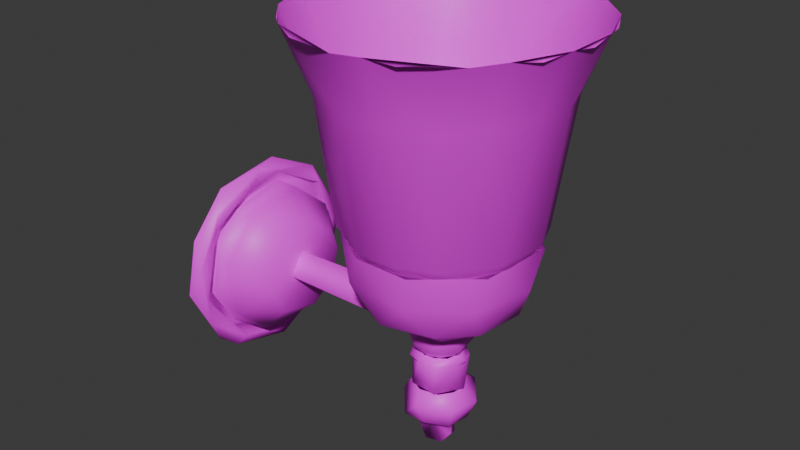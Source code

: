 # Source: low_small_lamp.blend  (saved by Blender 4.2.66; exported with 4.5.12 LTS)
import bpy
from mathutils import Matrix  # noqa: F401  (used for matrix-valued properties, if any)

bpy.ops.wm.read_factory_settings(use_empty=True)
scene = bpy.context.scene
scene.name = 'Scene'

# ---- collections
col_collection = bpy.data.collections.new('Collection'); scene.collection.children.link(col_collection)

# ---- images (referenced by path relative to the original .blend; pixels are not part of the script)
import os
ASSET_DIR = os.environ.get("B2B_ASSET_DIR", "")  # directory of the original .blend (textures are referenced by path, not embedded)
HERE = os.path.dirname(os.path.abspath(__file__))  # packed textures are extracted next to this script under _unpacked/

def load_image(name, relpath, width, height, colorspace="sRGB"):
    """Load a texture the original file referenced (path relative to the .blend, or extracted next to this script)."""
    p = next((c for c in (os.path.join(HERE, relpath), os.path.join(ASSET_DIR, relpath)) if relpath and os.path.exists(c)), "")
    if p:
        img = bpy.data.images.load(p, check_existing=True)
        img.name = name
    else:  # same state as the original file: an image datablock whose file is absent (Cycles renders it pink)
        img = bpy.data.images.new(name, width, height)
        img.source = "FILE"
        img.filepath = "//" + (relpath or name)
    img.colorspace_settings.name = colorspace
    return img
img_small_base_color_baked_png = load_image('Small_Base_Color_Baked.png', 'Small_Base_Color_Baked.png', 1024, 1024, 'sRGB')

# ---- materials (node trees are filled in below, after node groups)
mat_lamp = bpy.data.materials.new('lamp')
mat_lamp.roughness = 0.5

# ---- material node trees
mat_lamp.use_nodes = True; mat_lamp.node_tree.nodes.clear()
_N = mat_lamp.node_tree.nodes; _L = mat_lamp.node_tree.links
n0 = _N.new('ShaderNodeBsdfPrincipled'); n0.name = 'Principled BSDF'; n0.location = (10, 300)
n0.inputs[27].default_value = (0.0, 0.0, 0.0, 1.0)
n0.inputs[28].default_value = 1.0
n1 = _N.new('ShaderNodeOutputMaterial'); n1.name = 'Material Output'; n1.location = (300, 300)
n2 = _N.new('ShaderNodeTexImage'); n2.name = 'Image Texture'; n2.location = (-305, 294)
n2.image = img_small_base_color_baked_png
_L.new(n0.outputs[0], n1.inputs[0])
_L.new(n2.outputs[0], n0.inputs[0])
n1.is_active_output = True

# ---- world
world_world = bpy.data.worlds.new('World'); scene.world = world_world
world_world.use_nodes = True; world_world.node_tree.nodes.clear()
_N = world_world.node_tree.nodes; _L = world_world.node_tree.links
n0 = _N.new('ShaderNodeOutputWorld'); n0.name = 'World Output'; n0.location = (300, 300)
n1 = _N.new('ShaderNodeBackground'); n1.name = 'Background'; n1.location = (10, 300)
n1.inputs[0].default_value = (0.05088, 0.05088, 0.05088, 1.0)
_L.new(n1.outputs[0], n0.inputs[0])
n0.is_active_output = True
world_world.color = (0.05088, 0.05088, 0.05088)
world_world.sun_shadow_jitter_overblur = 0.0

# ---- meshes
me_cylinder_008 = bpy.data.meshes.new('Cylinder.008')
me_cylinder_008.from_pydata([(0.3321, 0.2519, 0.02843), (0.3305, -0.1701, -0.196), (0.3351, -0.2439, -0.06562), (0.04969, 0.3702, -0.1979), (0.0491, 0.1946, -0.3641), (0.04888, -0.2866, -0.301), (0.04958, -0.414, -0.08145), (0.04876, -0.367, 0.1962), (0.04916, -0.2191, 0.3523), (0.04988, 0.08786, 0.4169), (0.04964, 0.3955, 0.1586), (0.05929, 0.4732, 3.256e-07), (0.04744, 0.3411, -0.339), (0.04732, -0.4828, 0.01189), (0.04692, -0.2671, 0.3997), (0.04755, 0.3612, 0.3109), (-1.634e-05, 0.5321, -0.09283), (-1.618e-05, 0.3909, -0.3728), (4.115e-05, 0.05374, -0.5456), (-2.538e-05, -0.3576, -0.4127), (-7.623e-05, -0.5413, -0.05332), (-9.539e-06, -0.4769, 0.2448), (-2.576e-05, -0.2702, 0.4745), (3.268e-05, 0.1057, 0.5314), (-0.0001061, 0.458, 0.306), (0.3322, 0.2168, -0.1355), (0.3334, 0.06142, -0.2471), (0.3207, -2.468e-08, 5.96e-08), (0.3337, -0.2158, 0.128), (0.3213, 0.2208, 0.1434), (0.3323, -0.1061, 0.2298), (0.3347, 0.09433, 0.2366), (0.07841, 0.3682, -0.322), (0.04758, 0.07812, -0.4598), (0.06175, -0.08671, -0.4673), (0.07911, -0.228, -0.4237), (0.04888, -0.3396, -0.3229), (0.07803, -0.4794, -0.08826), (0.07769, -0.3904, 0.2921), (0.07896, -0.1083, 0.4678), (0.05907, 0.09646, 0.4628), (0.07886, 0.3799, 0.3039), (0.07874, 0.411, -0.3496), (0.07948, 0.05271, -0.5352), (0.07628, -0.2979, -0.4462), (0.08103, -0.4819, -0.2292), (0.07857, -0.5253, 0.09507), (0.0798, -0.3728, 0.383), (0.07556, -0.05314, 0.5396), (0.07913, 0.3351, 0.4241), (0.08102, 0.5368, 0.06884), (0.1522, 0.3955, -0.08259), (0.1479, 0.2834, -0.2891), (0.1531, 0.1161, -0.3828), (0.1433, -0.1427, -0.389), (0.1559, -0.3633, -0.1769), (0.1511, -0.3927, 0.1123), (0.1583, -0.1728, 0.3716), (0.1486, 0.1317, 0.3855), (0.1458, 0.362, 0.1935), (0.04942, -0.04116, -0.4179), (1.405, 0.7262, 1.605), (1.669, 0.6129, 1.608), (1.873, 0.41, 1.608), (1.983, 0.1444, 1.608), (1.983, -0.1431, 1.608), (1.874, -0.4089, 1.608), (1.672, -0.6157, 1.605), (1.405, -0.7227, 1.608), (1.116, -0.7262, 1.605), (0.8515, -0.6133, 1.608), (0.648, -0.41, 1.608), (0.5377, -0.1444, 1.608), (0.5376, 0.143, 1.608), (0.6447, 0.4114, 1.605), (0.8504, 0.6124, 1.608), (1.116, 0.7262, 1.605), (1.248, 0.7279, 1.593), (1.779, 0.5183, 1.589), (1.938, 0.2805, 1.589), (1.993, -8.805e-09, 1.589), (1.938, -0.2805, 1.589), (1.541, -0.6772, 1.589), (0.9799, -0.6772, 1.589), (0.7421, -0.5183, 1.589), (0.5832, -0.2805, 1.589), (0.5274, 2.278e-08, 1.589), (0.7421, 0.5183, 1.589), (0.9835, 0.6705, 1.596), (1.536, 0.6794, 1.589), (1.766, -0.5243, 1.593), (1.247, -0.728, 1.593), (0.5928, 0.2905, 1.593), (1.354, 0.4915, 0.582), (1.682, 0.2728, 0.588), (1.754, 0.09072, 0.5879), (1.729, -0.1942, 0.5949), (0.8894, -0.3433, 0.5806), (0.766, -0.0962, 0.5913), (0.7916, 0.1941, 0.5947), (1.156, 0.4908, 0.5878), (1.337, 0.4378, 0.5166), (1.542, 0.4173, 0.5914), (1.499, 0.375, 0.5166), (1.624, 0.2551, 0.5166), (1.697, 0.08691, 0.5169), (1.694, -0.09637, 0.5166), (1.624, -0.2551, 0.5166), (1.545, -0.4132, 0.5879), (1.507, -0.3692, 0.5163), (1.366, -0.4908, 0.5879), (1.357, -0.4339, 0.5166), (1.163, -0.4923, 0.5852), (1.174, -0.437, 0.5169), (1.005, -0.364, 0.5166), (0.8912, -0.2467, 0.5163), (0.8265, -0.09637, 0.5166), (0.8227, 0.07702, 0.5166), (0.8854, 0.2387, 0.5166), (0.9758, 0.4134, 0.5877), (1.013, 0.3705, 0.5169), (1.174, 0.4355, 0.5163), (1.261, 0.594, 1.238), (1.591, 0.4973, 1.257), (1.767, 0.3127, 1.261), (1.848, 0.09375, 1.262), (1.846, -0.1433, 1.289), (1.752, -0.3458, 1.277), (1.582, -0.5074, 1.277), (1.363, -0.5919, 1.277), (1.129, -0.5862, 1.277), (0.9148, -0.4913, 1.277), (0.753, -0.3217, 1.277), (0.6734, -0.106, 1.261), (0.6748, 0.1431, 1.289), (0.7702, 0.3405, 1.262), (0.9509, 0.5081, 1.261), (1.369, 0.4808, 0.53), (1.721, 0.1766, 0.53), (1.688, -0.2284, 0.5301), (1.413, -0.4618, 0.53), (1.122, -0.4577, 0.53), (0.8769, -0.2991, 0.53), (0.7796, 0.1089, 0.53), (1.002, 0.4059, 0.53), (0.7964, 0.04219, 0.3593), (1.649, -0.2635, 0.3588), (0.8668, 0.2555, 0.3586), (1.394, -0.4554, 0.3579), (1.299, 0.4723, 0.3574), (1.038, 0.4092, 0.3593), (1.588, 0.3362, 0.3586), (1.035, -0.415, 0.3547), (1.734, 0.04899, 0.3604), (0.829, -0.1843, 0.3585), (0.8614, 0.1179, 0.1992), (1.627, -0.1833, 0.1911), (1.48, -0.3478, 0.1973), (0.9897, 0.3037, 0.1927), (1.218, -0.41, 0.1922), (1.525, 0.3204, 0.1958), (1.22, 0.4094, 0.1906), (0.9725, -0.2922, 0.1949), (1.664, 0.07359, 0.1951), (0.8689, -0.1169, 0.1968), (0.9633, 0.08067, 0.1143), (1.452, -0.2457, 0.1174), (1.437, 0.2306, 0.1119), (1.201, 0.2981, 0.1167), (1.092, -0.2619, 0.1152), (1.56, 0.02567, 0.1159), (1.242, 0.094, 0.1594), (1.331, 0.1481, 0.09331), (1.242, 0.094, -0.1241), (1.313, 0.07912, 0.1589), (1.287, 0.1734, -0.02797), (1.313, 0.07912, -0.1235), (1.398, 0.09021, -0.05087), (1.351, -3.497e-09, 0.1519), (1.421, 0.03565, 0.08844), (1.349, 0.0367, -0.1259), (1.414, -0.05172, -0.06353), (1.353, -0.01842, -0.1227), (1.398, -0.09021, 0.0862), (1.313, -0.07912, 0.1589), (1.313, -0.07912, -0.1235), (1.252, -0.1638, 0.09331), (1.337, -0.1572, -0.02303), (1.26, -0.09591, 0.1612), (1.224, -0.1614, -0.04809), (1.26, -0.09591, -0.1259), (1.207, -0.07912, 0.1589), (1.207, -0.07912, -0.1235), (1.127, -0.09641, 0.08603), (1.115, -0.07124, -0.06334), (1.168, -0.01842, 0.1581), (1.168, -0.01842, -0.1227), (1.082, 0.03546, 0.05351), (1.181, 0.05281, 0.1589), (1.181, 0.05281, -0.1235), (1.168, 0.1361, 0.0862), (1.154, 0.1262, -0.0588), (1.312, 0.1396, -0.1394), (1.383, 0.08075, -0.1479), (1.396, -0.05826, -0.1494), (1.329, -0.1357, -0.141), (1.117, -0.04564, -0.1424), (1.146, 0.09806, -0.1411), (1.281, 0.1051, -0.119), (1.23, 0.1563, -0.1315), (1.35, 0.05957, -0.1187), (1.422, -0.01192, -0.1285), (1.366, 8.063e-10, -0.1176), (1.35, -0.05957, -0.1187), (1.301, -0.0974, -0.1176), (1.24, -0.1051, -0.119), (1.241, -0.1488, -0.1397), (1.171, -0.132, -0.1315), (1.171, -0.05957, -0.1187), (1.155, 3.28e-09, -0.1176), (1.171, 0.05955, -0.119), (1.22, 0.0974, -0.1176), (1.331, -0.1359, -0.2995), (1.179, 0.1218, -0.3003), (1.331, 0.1355, -0.2993), (1.18, -0.1226, -0.3004), (1.11, -1.021e-07, -0.3002), (1.283, 0.1129, -0.3029), (1.34, 0.07994, -0.3031), (1.41, 0.003298, -0.3019), (1.373, 0.02245, -0.3029), (1.356, -0.06394, -0.303), (1.304, -0.1044, -0.3031), (1.238, -0.1129, -0.303), (1.165, -0.06394, -0.3029), (1.147, 7.956e-09, -0.3031), (1.165, 0.06394, -0.303), (1.217, 0.1044, -0.3031), (1.186, 0.1109, -0.3136), (1.135, 0.05175, -0.3083), (1.13, -0.02603, -0.3136), (1.152, -0.0957, -0.2984), (1.234, -0.1319, -0.3123), (1.335, -0.1109, -0.3136), (1.385, -0.05175, -0.3083), (1.392, 0.02634, -0.3123), (1.335, 0.1109, -0.3136), (1.26, 0.1352, -0.3083), (1.231, 0.065, -0.514), (1.344, 0.1491, -0.4852), (1.415, 0.03127, -0.4892), (1.401, -0.09978, -0.4836), (1.107, -0.009844, -0.4924), (1.465, 0.03912, -0.3786), (1.164, -0.162, -0.4734), (1.267, -0.2022, -0.3581), (1.217, 0.1902, -0.4473), (1.343, 0.1886, -0.3639), (1.129, 0.1214, -0.4758), (1.146, 0.1607, -0.36), (1.302, -0.183, -0.4572), (1.426, -0.1142, -0.3666), (1.067, 0.0479, -0.3641), (1.063, -0.04429, -0.4206), (1.32, 0.05161, -0.5199), (1.324, -0.03964, -0.5163), (1.188, -0.01887, -0.516), (1.233, -0.07353, -0.6474), (1.256, 0.1057, -0.6028), (1.191, -0.07237, -0.5732), (1.359, -0.03473, -0.5909), (1.32, -0.05677, -0.6446), (1.156, 0.02816, -0.5992), (1.276, -0.08002, -0.5155), (1.318, 0.05694, -0.645), (1.184, 0.02841, -0.6438), (1.185, 0.06595, -0.0918), (0.2943, 0.01731, -0.107), (1.185, -0.1083, -0.003887), (0.2943, -0.1007, -0.009916), (0.2943, -0.01045, 0.1061), (1.185, 0.03784, 0.1015), (0.2943, 0.09886, 0.01494)], [], [(25, 27, 26), (54, 1, 55), (51, 25, 52), (58, 31, 59), (59, 29, 0), (0, 31, 27), (53, 26, 54), (28, 56, 2), (4, 52, 53), (4, 53, 60), (51, 0, 25), (8, 57, 9), (9, 57, 58), (10, 59, 51), (3, 51, 52), (29, 31, 0), (8, 14, 7), (48, 23, 22), (35, 43, 34), (34, 43, 32), (47, 22, 21), (41, 50, 49), (46, 21, 20), (41, 49, 40), (19, 45, 20), (23, 48, 49), (16, 50, 42), (23, 49, 24), (11, 41, 15), (13, 38, 37), (14, 39, 38), (40, 39, 14), (35, 45, 44), (37, 45, 35), (39, 47, 38), (39, 48, 47), (24, 49, 50), (27, 28, 2), (27, 30, 28), (27, 25, 0), (27, 1, 26), (27, 2, 1), (27, 31, 30), (10, 51, 3), (60, 33, 4), (4, 33, 12), (4, 12, 3), (7, 13, 6), (10, 15, 9), (60, 34, 33), (127, 96, 126), (104, 94, 105), (89, 77, 61), (101, 93, 103), (116, 97, 98), (105, 94, 95), (131, 97, 112), (117, 98, 99), (135, 99, 134), (100, 122, 93), (100, 120, 119), (104, 102, 94), (103, 93, 102), (108, 107, 96), (147, 155, 145), (148, 157, 146), (150, 158, 147), (151, 160, 149), (149, 161, 150), (152, 162, 159), (154, 164, 162), (146, 156, 153), (149, 160, 161), (170, 163, 156), (169, 167, 166), (169, 162, 164), (166, 157, 159), (166, 159, 169), (165, 158, 168), (168, 167, 165), (165, 167, 169), (166, 167, 170), (144, 150, 147), (143, 147, 145), (142, 154, 152), (143, 145, 154), (153, 139, 146), (138, 153, 151), (137, 151, 149), (165, 164, 155), (172, 171, 174), (173, 175, 176), (175, 172, 177), (177, 179, 181), (176, 177, 180), (179, 178, 183), (181, 183, 187), (183, 186, 187), (183, 184, 186), (187, 186, 189), (185, 181, 187), (186, 188, 191), (190, 189, 192), (192, 194, 196), (193, 191, 195), (197, 200, 201), (197, 198, 200), (216, 215, 217), (205, 213, 214), (211, 213, 205), (217, 218, 206), (211, 212, 213), (204, 203, 211), (205, 204, 211), (226, 206, 207), (222, 204, 205), (225, 216, 206), (202, 210, 211), (211, 203, 202), (209, 208, 202), (224, 202, 203), (236, 223, 237), (232, 222, 233), (231, 222, 232), (235, 226, 236), (234, 225, 226), (233, 225, 234), (233, 222, 225), (248, 264, 268), (251, 260, 254), (267, 269, 272), (257, 253, 249), (258, 256, 249), (252, 258, 248), (264, 248, 249), (239, 262, 240), (243, 255, 261), (242, 255, 243), (254, 255, 241), (241, 255, 242), (258, 262, 259), (266, 254, 252), (258, 252, 263), (251, 273, 265), (254, 263, 252), (274, 267, 275), (248, 272, 266), (268, 264, 274), (275, 267, 272), (273, 267, 271), (273, 271, 270), (271, 267, 274), (274, 270, 271), (266, 272, 269), (270, 274, 264), (266, 269, 273), (276, 277, 282), (278, 279, 277), (279, 278, 280), (281, 282, 280), (51, 59, 0), (55, 1, 2), (56, 55, 2), (57, 8, 7, 56), (57, 30, 31), (58, 57, 31), (59, 31, 29), (54, 26, 1), (7, 6, 56), (4, 3, 52), (13, 36, 5, 6), (60, 53, 54), (44, 45, 19), (5, 60, 54), (55, 6, 5, 54), (59, 10, 9, 58), (25, 26, 53, 52), (6, 55, 56), (50, 11, 32, 42), (35, 44, 43), (32, 43, 42), (41, 11, 50), (21, 46, 47), (42, 43, 18, 17), (20, 45, 46), (16, 24, 50), (40, 49, 48), (39, 40, 48), (18, 43, 44, 19), (17, 16, 42), (60, 5, 36, 34), (22, 47, 48), (34, 32, 33), (13, 14, 38), (12, 33, 32), (37, 35, 36), (34, 36, 35), (15, 41, 40), (36, 13, 37), (37, 46, 45), (37, 38, 46), (38, 47, 46), (11, 12, 32), (10, 11, 15), (7, 14, 13), (11, 10, 3), (3, 12, 11), (9, 15, 40), (121, 100, 93, 101), (9, 40, 14), (8, 9, 14), (133, 98, 97, 132), (112, 130, 131), (97, 131, 132), (112, 97, 114, 113), (123, 62, 63), (90, 67, 82, 68), (88, 76, 77), (80, 65, 64), (81, 66, 65), (91, 69, 83, 70), (93, 122, 123, 102), (84, 71, 70), (85, 72, 71), (92, 74, 87, 75), (124, 123, 63), (128, 108, 96, 127), (86, 73, 72), (135, 136, 119), (95, 94, 124, 125), (136, 100, 119), (62, 123, 122, 89), (79, 64, 63), (78, 63, 62), (102, 104, 103), (134, 133, 73), (96, 95, 125, 126), (133, 132, 72), (132, 131, 71), (135, 92, 75), (131, 130, 70), (134, 73, 92), (130, 129, 91), (133, 72, 73), (129, 128, 68), (133, 134, 99, 98), (132, 71, 72), (128, 127, 90), (131, 70, 71), (127, 126, 66), (130, 91, 70), (126, 125, 65), (129, 68, 91), (128, 90, 68), (124, 63, 64), (127, 66, 90), (126, 65, 66), (125, 64, 65), (136, 75, 88), (77, 89, 122), (129, 110, 108, 128), (136, 122, 100), (135, 119, 99), (122, 136, 88, 77), (130, 112, 110, 129), (94, 102, 123, 124), (109, 108, 110, 111), (118, 99, 119, 120), (135, 134, 92), (111, 110, 112, 113), (121, 120, 100), (95, 96, 106, 105), (136, 135, 75), (97, 116, 115), (98, 117, 116), (99, 118, 117), (164, 154, 145, 155), (125, 124, 64), (107, 106, 96), (109, 107, 108), (115, 114, 97), (160, 151, 153, 163), (147, 158, 155), (148, 159, 157), (150, 161, 158), (148, 152, 159), (161, 160, 167, 168), (152, 154, 162), (153, 156, 163), (156, 166, 170), (170, 167, 160, 163), (165, 169, 164), (146, 157, 156), (166, 156, 157), (159, 162, 169), (168, 158, 161), (155, 158, 165), (149, 150, 144, 137), (141, 152, 148, 140), (142, 143, 154), (143, 144, 147), (141, 142, 152), (140, 148, 146, 139), (174, 178, 179, 172), (138, 139, 153), (137, 138, 151), (201, 175, 173), (171, 172, 200), (177, 172, 179), (176, 175, 177), (181, 182, 180, 177), (181, 179, 183), (187, 189, 190, 185), (28, 30, 57, 56), (183, 178, 184), (185, 182, 181), (186, 184, 188), (193, 194, 189, 186), (194, 201, 199, 196), (192, 189, 194), (193, 186, 191), (194, 193, 197), (197, 193, 195), (221, 209, 207, 220), (201, 194, 197), (197, 195, 198), (200, 198, 171), (201, 200, 175), (173, 199, 201), (172, 175, 200), (219, 220, 207, 206), (214, 215, 216, 205), (206, 218, 219), (222, 205, 216, 225), (203, 204, 229, 224), (217, 215, 218), (206, 216, 217), (202, 207, 209), (221, 208, 209), (204, 222, 229), (206, 226, 225), (223, 207, 202, 224), (224, 227, 237, 223), (223, 226, 207), (211, 210, 212), (202, 208, 210), (229, 230, 228, 224), (236, 226, 223), (231, 229, 222), (235, 234, 226), (231, 230, 229), (228, 227, 224), (261, 255, 260, 251), (263, 254, 241), (257, 246, 245, 253), (263, 241, 262), (250, 253, 251), (275, 268, 274), (273, 254, 266), (253, 245, 244, 261), (264, 249, 250), (256, 258, 259), (257, 256, 259), (249, 256, 257), (249, 253, 250), (273, 251, 254), (240, 262, 241), (259, 262, 239, 238), (248, 266, 252), (244, 243, 261), (259, 238, 247, 257), (248, 258, 249), (265, 250, 251), (265, 264, 250), (262, 258, 263), (247, 246, 257), (254, 260, 255), (253, 261, 251), (268, 272, 248), (265, 270, 264), (273, 269, 267), (265, 273, 270), (268, 275, 272), (276, 278, 277), (278, 281, 280), (281, 276, 282)])
me_cylinder_008.polygons.foreach_set('use_smooth', [True] * 386)
_k = set([(0, 31), (202, 211)])
me_cylinder_008.attributes.new('sharp_edge', 'BOOLEAN', 'EDGE').data.foreach_set('value', [ (min(e.vertices), max(e.vertices)) in _k for e in me_cylinder_008.edges])
_uv = me_cylinder_008.uv_layers.new(name='UVMap')
_uv.uv.foreach_set('vector', [0.3605, 0.03915, 0.3901, 0.03238, 0.38, 0.06073, 0.8805, 0.4401, 0.8538, 0.4254, 0.8802, 0.4052, 0.8805, 0.2247, 0.853, 0.2062, 0.8807, 0.1968, 0.881, 0.2931, 0.8548, 0.2908, 0.8807, 0.2576, 0.8807, 0.2576, 0.8537, 0.2625, 0.853, 0.2383, 0.3627, 0.01858, 0.3814, 0.003858, 0.3901, 0.03238, 0.8803, 0.1737, 0.8524, 0.1662, 0.8814, 0.1536, 0.854, 0.3587, 0.8806, 0.3706, 0.853, 0.392, 0.8916, 0.183, 0.8807, 0.1968, 0.8803, 0.1737, 0.8916, 0.183, 0.8803, 0.1737, 0.8916, 0.1568, 0.8805, 0.2247, 0.853, 0.2383, 0.853, 0.2062, 0.8916, 0.3324, 0.8804, 0.3298, 0.8916, 0.2993, 0.8916, 0.2993, 0.8804, 0.3298, 0.881, 0.2931, 0.8916, 0.252, 0.8807, 0.2576, 0.8805, 0.2247, 0.8916, 0.2111, 0.8805, 0.2247, 0.8807, 0.1968, 0.7158, 0.3349, 0.7177, 0.3203, 0.7175, 0.3503, 0.505, 0.7792, 0.5028, 0.7865, 0.4745, 0.7793, 0.569, 0.7646, 0.5872, 0.7738, 0.5376, 0.7738, 0.7621, 0.7531, 0.7435, 0.759, 0.7574, 0.7492, 0.7574, 0.7492, 0.7435, 0.759, 0.697, 0.7516, 0.5171, 0.7646, 0.5376, 0.7738, 0.4975, 0.7738, 0.6106, 0.7518, 0.6438, 0.7592, 0.5959, 0.7594, 0.481, 0.7646, 0.4975, 0.7738, 0.4577, 0.7738, 0.6106, 0.7518, 0.5959, 0.7594, 0.5672, 0.7493, 0.4051, 0.7738, 0.4375, 0.7646, 0.4577, 0.7738, 0.5872, 0.7738, 0.569, 0.7646, 0.623, 0.7646, 0.6946, 0.7738, 0.6754, 0.7646, 0.7311, 0.7646, 0.5872, 0.7738, 0.623, 0.7646, 0.6418, 0.7738, 0.6521, 0.7491, 0.6106, 0.7518, 0.6085, 0.7476, 0.4585, 0.7476, 0.4964, 0.7517, 0.4453, 0.7515, 0.5176, 0.7476, 0.5399, 0.7518, 0.4964, 0.7517, 0.5672, 0.7493, 0.5399, 0.7518, 0.5176, 0.7476, 0.3891, 0.7518, 0.4289, 0.7589, 0.3956, 0.7597, 0.4453, 0.7515, 0.4289, 0.7589, 0.3891, 0.7518, 0.5399, 0.7518, 0.5065, 0.7592, 0.4964, 0.7517, 0.5399, 0.7518, 0.5483, 0.7596, 0.5065, 0.7592, 0.6418, 0.7738, 0.623, 0.7646, 0.6754, 0.7646, 0.3901, 0.03238, 0.4185, 0.02155, 0.4165, 0.04646, 0.3901, 0.03238, 0.4052, 0.005661, 0.4185, 0.02155, 0.3901, 0.03238, 0.3605, 0.03915, 0.3627, 0.01858, 0.3901, 0.03238, 0.3997, 0.06152, 0.38, 0.06073, 0.3901, 0.03238, 0.4165, 0.04646, 0.3997, 0.06152, 0.3901, 0.03238, 0.3814, 0.003858, 0.4052, 0.005661, 0.8916, 0.252, 0.8805, 0.2247, 0.8916, 0.2111, 0.7216, 0.7794, 0.7118, 0.7863, 0.6904, 0.7795, 0.6904, 0.7795, 0.7118, 0.7863, 0.6733, 0.7865, 0.6904, 0.7795, 0.6733, 0.7865, 0.6559, 0.7794, 0.4745, 0.7793, 0.4475, 0.7865, 0.4348, 0.7789, 0.6055, 0.7793, 0.5868, 0.7865, 0.549, 0.7793, 0.3722, 0.7795, 0.372, 0.7866, 0.3665, 0.785, 0.6235, 0.1019, 0.6399, 0.01393, 0.6526, 0.1035, 0.7172, 0.001413, 0.7139, 0.01313, 0.6855, 0.001413, 0.761, 0.1468, 0.7913, 0.1462, 0.7756, 0.1471, 0.7773, 0.001413, 0.7758, 0.01243, 0.7472, 0.001413, 0.4469, 0.001413, 0.4861, 0.01288, 0.444, 0.0138, 0.6855, 0.001413, 0.7139, 0.01313, 0.6839, 0.01313, 0.5034, 0.1019, 0.4861, 0.01288, 0.5353, 0.01296, 0.8974, 0.001413, 0.9107, 0.0138, 0.881, 0.01361, 0.8634, 0.09923, 0.881, 0.01361, 0.8928, 0.1036, 0.8072, 0.01313, 0.7905, 0.1006, 0.7758, 0.01243, 0.8072, 0.01313, 0.8356, 0.001413, 0.8373, 0.01312, 0.7172, 0.001413, 0.7442, 0.0138, 0.7139, 0.01313, 0.7472, 0.001413, 0.7758, 0.01243, 0.7442, 0.0138, 0.597, 0.01313, 0.6237, 0.001413, 0.6399, 0.01393, 0.7735, 0.1909, 0.7903, 0.1714, 0.8016, 0.1909, 0.5428, 0.1909, 0.5588, 0.1719, 0.5841, 0.191, 0.7437, 0.1908, 0.7576, 0.1705, 0.7735, 0.1909, 0.6663, 0.1909, 0.6721, 0.1714, 0.708, 0.1909, 0.708, 0.1909, 0.7195, 0.1705, 0.7437, 0.1908, 0.4943, 0.1909, 0.4779, 0.1707, 0.5188, 0.1705, 0.4539, 0.191, 0.4482, 0.1709, 0.4779, 0.1707, 0.5841, 0.191, 0.5914, 0.1705, 0.6256, 0.191, 0.708, 0.1909, 0.6721, 0.1714, 0.7195, 0.1705, 0.6236, 0.1545, 0.6303, 0.1706, 0.5914, 0.1705, 0.05797, 0.01314, 0.006687, 0.04995, 0.02936, 0.002507, 0.4908, 0.1548, 0.4779, 0.1707, 0.4482, 0.1709, 0.5643, 0.1553, 0.5588, 0.1719, 0.5188, 0.1705, 0.5643, 0.1553, 0.5188, 0.1705, 0.4908, 0.1548, 0.792, 0.155, 0.7576, 0.1705, 0.7251, 0.1551, 0.02751, 0.06679, 0.006687, 0.04995, 0.06165, 0.04938, 0.06165, 0.04938, 0.006687, 0.04995, 0.05797, 0.01314, 0.02936, 0.002507, 0.006687, 0.04995, 0.006429, 0.01971, 0.7474, 0.2111, 0.7437, 0.1908, 0.7735, 0.1909, 0.7943, 0.2111, 0.7735, 0.1909, 0.8016, 0.1909, 0.4705, 0.2111, 0.4539, 0.191, 0.4943, 0.1909, 0.7943, 0.2111, 0.8016, 0.1909, 0.8194, 0.1911, 0.6256, 0.191, 0.5897, 0.2111, 0.5841, 0.191, 0.641, 0.2111, 0.6256, 0.191, 0.6663, 0.1909, 0.6999, 0.2111, 0.6663, 0.1909, 0.708, 0.1909, 0.792, 0.155, 0.8194, 0.1709, 0.7903, 0.1714, 0.3667, 0.1915, 0.3782, 0.1789, 0.3782, 0.1942, 0.3361, 0.1789, 0.3513, 0.1859, 0.3361, 0.1942, 0.3513, 0.1859, 0.3667, 0.1915, 0.3488, 0.202, 0.3488, 0.202, 0.3654, 0.2093, 0.348, 0.2195, 0.3361, 0.1942, 0.3488, 0.202, 0.3361, 0.2056, 0.3654, 0.2093, 0.3782, 0.2132, 0.3655, 0.2246, 0.348, 0.2195, 0.3655, 0.2246, 0.3527, 0.2344, 0.3655, 0.2246, 0.3667, 0.245, 0.3527, 0.2344, 0.3655, 0.2246, 0.3782, 0.2323, 0.3667, 0.245, 0.3527, 0.2344, 0.3667, 0.245, 0.349, 0.2479, 0.3361, 0.2323, 0.348, 0.2195, 0.3527, 0.2344, 0.3667, 0.245, 0.3782, 0.2438, 0.3782, 0.2553, 0.3361, 0.2438, 0.349, 0.2479, 0.3361, 0.2553, 0.3361, 0.2553, 0.3478, 0.2653, 0.3361, 0.2705, 0.3654, 0.2627, 0.3782, 0.2553, 0.3782, 0.2705, 0.3612, 0.156, 0.3655, 0.1711, 0.3481, 0.1692, 0.3612, 0.156, 0.3782, 0.1636, 0.3655, 0.1711, 0.6675, 0.238, 0.6748, 0.2392, 0.6738, 0.2485, 0.669, 0.2265, 0.6777, 0.2245, 0.6737, 0.2314, 0.6833, 0.2155, 0.6777, 0.2245, 0.669, 0.2265, 0.6738, 0.2485, 0.682, 0.2465, 0.6872, 0.2538, 0.6833, 0.2155, 0.6845, 0.2206, 0.6777, 0.2245, 0.4142, 0.213, 0.4135, 0.2288, 0.4099, 0.2158, 0.4116, 0.1961, 0.4142, 0.213, 0.4099, 0.2158, 0.146, 0.2541, 0.1425, 0.235, 0.1564, 0.2351, 0.2208, 0.2533, 0.2066, 0.2351, 0.2245, 0.2354, 0.2393, 0.2541, 0.2366, 0.2349, 0.25, 0.2356, 0.7011, 0.2201, 0.6924, 0.2216, 0.6833, 0.2155, 0.4099, 0.2158, 0.4135, 0.2288, 0.4121, 0.2403, 0.7069, 0.2333, 0.6996, 0.2289, 0.7011, 0.2201, 0.1785, 0.2531, 0.1749, 0.2355, 0.1894, 0.2354, 0.08229, 0.006503, 0.08747, 0.001413, 0.0907, 0.005403, 0.08495, 0.03432, 0.08398, 0.03726, 0.0776, 0.03009, 0.09336, 0.03322, 0.08398, 0.03726, 0.08495, 0.03432, 0.07557, 0.01167, 0.07305, 0.009772, 0.08229, 0.006503, 0.07336, 0.01986, 0.07064, 0.0266, 0.07305, 0.009772, 0.0776, 0.03009, 0.07064, 0.0266, 0.07336, 0.01986, 0.0776, 0.03009, 0.08398, 0.03726, 0.07064, 0.0266, 0.6461, 0.2735, 0.6472, 0.2594, 0.6553, 0.2692, 0.1993, 0.0588, 0.1838, 0.06177, 0.1671, 0.06011, 0.6608, 0.2286, 0.6529, 0.2235, 0.6556, 0.2154, 0.2405, 0.07282, 0.2187, 0.07102, 0.2383, 0.05817, 0.2673, 0.06016, 0.2537, 0.06387, 0.2383, 0.05817, 0.2825, 0.05722, 0.2673, 0.06016, 0.2625, 0.04666, 0.2351, 0.04664, 0.2625, 0.04666, 0.2383, 0.05817, 0.2756, 0.08296, 0.2789, 0.07312, 0.2843, 0.08296, 0.1924, 0.08296, 0.1803, 0.07325, 0.201, 0.07272, 0.1749, 0.08296, 0.1803, 0.07325, 0.1924, 0.08296, 0.1671, 0.06011, 0.1803, 0.07325, 0.1614, 0.08246, 0.1614, 0.08246, 0.1803, 0.07325, 0.1749, 0.08296, 0.2673, 0.06016, 0.2789, 0.07312, 0.2634, 0.07345, 0.1533, 0.04664, 0.1671, 0.06011, 0.1475, 0.0564, 0.2673, 0.06016, 0.2825, 0.05722, 0.2843, 0.06638, 0.1993, 0.0588, 0.1858, 0.04677, 0.2099, 0.04664, 0.1671, 0.06011, 0.1491, 0.06638, 0.1475, 0.0564, 0.1329, 0.0132, 0.1284, 0.002404, 0.1361, 0.005528, 0.6461, 0.2735, 0.6542, 0.2833, 0.6461, 0.2844, 0.6553, 0.2692, 0.6472, 0.2594, 0.6603, 0.26, 0.663, 0.2166, 0.6608, 0.2286, 0.6556, 0.2154, 0.6466, 0.2309, 0.6608, 0.2286, 0.6604, 0.2432, 0.6466, 0.2309, 0.6604, 0.2432, 0.6544, 0.2472, 0.1251, 0.01008, 0.1284, 0.002404, 0.1329, 0.0132, 0.6603, 0.26, 0.6544, 0.2472, 0.6604, 0.2432, 0.6461, 0.2177, 0.6556, 0.2154, 0.6529, 0.2235, 0.6544, 0.2472, 0.6603, 0.26, 0.6472, 0.2594, 0.6461, 0.2177, 0.6529, 0.2235, 0.6466, 0.2309, 0.1425, 0.16, 0.2587, 0.1576, 0.2587, 0.1722, 0.1425, 0.2096, 0.2587, 0.2106, 0.2587, 0.2275, 0.2587, 0.2106, 0.1425, 0.2096, 0.2587, 0.1912, 0.1425, 0.1856, 0.2587, 0.1722, 0.2587, 0.1912, 0.8805, 0.2247, 0.8807, 0.2576, 0.853, 0.2383, 0.8802, 0.4052, 0.8538, 0.4254, 0.853, 0.392, 0.8806, 0.3706, 0.8802, 0.4052, 0.853, 0.392, 0.8804, 0.3298, 0.8916, 0.3324, 0.8916, 0.3604, 0.8806, 0.3706, 0.8804, 0.3298, 0.8528, 0.3247, 0.8548, 0.2908, 0.881, 0.2931, 0.8804, 0.3298, 0.8548, 0.2908, 0.8807, 0.2576, 0.8548, 0.2908, 0.8537, 0.2625, 0.8805, 0.4401, 0.853, 0.4492, 0.8538, 0.4254, 0.8916, 0.3604, 0.8916, 0.391, 0.8806, 0.3706, 0.8916, 0.183, 0.8916, 0.2111, 0.8807, 0.1968, 0.4475, 0.7865, 0.4017, 0.7864, 0.3992, 0.7793, 0.4348, 0.7789, 0.8916, 0.1568, 0.8803, 0.1737, 0.8814, 0.1536, 0.3958, 0.7646, 0.4375, 0.7646, 0.4051, 0.7738, 0.8916, 0.4258, 0.8916, 0.4445, 0.8805, 0.4401, 0.8802, 0.4052, 0.8916, 0.391, 0.8916, 0.4258, 0.8805, 0.4401, 0.8807, 0.2576, 0.8916, 0.252, 0.8916, 0.2993, 0.881, 0.2931, 0.853, 0.2062, 0.8524, 0.1662, 0.8803, 0.1737, 0.8807, 0.1968, 0.8916, 0.391, 0.8802, 0.4052, 0.8806, 0.3706, 0.6438, 0.7592, 0.6521, 0.7491, 0.697, 0.7516, 0.6956, 0.7589, 0.3891, 0.7518, 0.3956, 0.7597, 0.3711, 0.7586, 0.697, 0.7516, 0.7435, 0.759, 0.6956, 0.7589, 0.6106, 0.7518, 0.6521, 0.7491, 0.6438, 0.7592, 0.4975, 0.7738, 0.481, 0.7646, 0.5171, 0.7646, 0.7311, 0.7646, 0.7849, 0.7646, 0.7849, 0.7738, 0.7355, 0.7738, 0.4577, 0.7738, 0.4375, 0.7646, 0.481, 0.7646, 0.6946, 0.7738, 0.6418, 0.7738, 0.6754, 0.7646, 0.5672, 0.7493, 0.5959, 0.7594, 0.5483, 0.7596, 0.5399, 0.7518, 0.5672, 0.7493, 0.5483, 0.7596, 0.3691, 0.7738, 0.3691, 0.7646, 0.3958, 0.7646, 0.4051, 0.7738, 0.7355, 0.7738, 0.6946, 0.7738, 0.7311, 0.7646, 0.3722, 0.7795, 0.3992, 0.7793, 0.4017, 0.7864, 0.372, 0.7866, 0.5376, 0.7738, 0.5171, 0.7646, 0.569, 0.7646, 0.7574, 0.7492, 0.697, 0.7516, 0.7403, 0.7484, 0.4585, 0.7476, 0.5176, 0.7476, 0.4964, 0.7517, 0.7004, 0.7476, 0.7403, 0.7484, 0.697, 0.7516, 0.4453, 0.7515, 0.3891, 0.7518, 0.4088, 0.7478, 0.3749, 0.7487, 0.4088, 0.7478, 0.3891, 0.7518, 0.6085, 0.7476, 0.6106, 0.7518, 0.5672, 0.7493, 0.4088, 0.7478, 0.4585, 0.7476, 0.4453, 0.7515, 0.4453, 0.7515, 0.4678, 0.7591, 0.4289, 0.7589, 0.4453, 0.7515, 0.4964, 0.7517, 0.4678, 0.7591, 0.4964, 0.7517, 0.5065, 0.7592, 0.4678, 0.7591, 0.6521, 0.7491, 0.7004, 0.7476, 0.697, 0.7516, 0.6055, 0.7793, 0.6279, 0.7865, 0.5868, 0.7865, 0.4745, 0.7793, 0.5028, 0.7865, 0.4475, 0.7865, 0.6279, 0.7865, 0.6055, 0.7793, 0.6559, 0.7794, 0.6559, 0.7794, 0.6733, 0.7865, 0.6279, 0.7865, 0.549, 0.7793, 0.5868, 0.7865, 0.5473, 0.7865, 0.8056, 0.001413, 0.8072, 0.01313, 0.7758, 0.01243, 0.7773, 0.001413, 0.549, 0.7793, 0.5473, 0.7865, 0.5028, 0.7865, 0.505, 0.7792, 0.549, 0.7793, 0.5028, 0.7865, 0.443, 0.09919, 0.444, 0.0138, 0.4861, 0.01288, 0.4734, 0.1019, 0.5353, 0.01296, 0.5335, 0.1019, 0.5034, 0.1019, 0.4861, 0.01288, 0.5034, 0.1019, 0.4734, 0.1019, 0.5353, 0.01296, 0.4861, 0.01288, 0.5036, 0.001413, 0.5353, 0.001413, 0.7456, 0.09829, 0.7456, 0.147, 0.7156, 0.1471, 0.6097, 0.1461, 0.5954, 0.1471, 0.5804, 0.1471, 0.5654, 0.1471, 0.8206, 0.1471, 0.8056, 0.1471, 0.7913, 0.1462, 0.6705, 0.1471, 0.6555, 0.1471, 0.6855, 0.1471, 0.6404, 0.1471, 0.6255, 0.1471, 0.6555, 0.1471, 0.5496, 0.1461, 0.5353, 0.1471, 0.5203, 0.1471, 0.5053, 0.147, 0.7758, 0.01243, 0.7905, 0.1006, 0.7456, 0.09829, 0.7442, 0.0138, 0.4903, 0.1471, 0.4753, 0.1471, 0.5053, 0.147, 0.4603, 0.1471, 0.4453, 0.1471, 0.4753, 0.1471, 0.88, 0.1461, 0.8657, 0.1471, 0.8506, 0.1471, 0.8357, 0.1471, 0.7125, 0.09969, 0.7456, 0.09829, 0.7156, 0.1471, 0.5935, 0.1019, 0.597, 0.01313, 0.6399, 0.01393, 0.6235, 0.1019, 0.4302, 0.1471, 0.4302, 0.1381, 0.4453, 0.1471, 0.8634, 0.09923, 0.8322, 0.09978, 0.8373, 0.01312, 0.6839, 0.01313, 0.7139, 0.01313, 0.7125, 0.09969, 0.6823, 0.09972, 0.8322, 0.09978, 0.8072, 0.01313, 0.8373, 0.01312, 0.7456, 0.147, 0.7456, 0.09829, 0.7905, 0.1006, 0.761, 0.1468, 0.7005, 0.1471, 0.6855, 0.1471, 0.7156, 0.1471, 0.7305, 0.1471, 0.7156, 0.1471, 0.7456, 0.147, 0.7442, 0.0138, 0.7172, 0.001413, 0.7472, 0.001413, 0.8928, 0.1036, 0.9107, 0.09919, 0.8957, 0.147, 0.6399, 0.01393, 0.6839, 0.01313, 0.6823, 0.09972, 0.6526, 0.1035, 0.443, 0.09919, 0.4734, 0.1019, 0.4453, 0.1471, 0.4734, 0.1019, 0.5034, 0.1019, 0.4753, 0.1471, 0.8634, 0.09923, 0.88, 0.1461, 0.8357, 0.1471, 0.5034, 0.1019, 0.5335, 0.1019, 0.5053, 0.147, 0.8928, 0.1036, 0.8957, 0.147, 0.88, 0.1461, 0.5335, 0.1019, 0.5635, 0.1019, 0.5496, 0.1461, 0.443, 0.09919, 0.4453, 0.1471, 0.4302, 0.1381, 0.5635, 0.1019, 0.5935, 0.1019, 0.5654, 0.1471, 0.9107, 0.09919, 0.8928, 0.1036, 0.881, 0.01361, 0.9107, 0.0138, 0.4734, 0.1019, 0.4753, 0.1471, 0.4453, 0.1471, 0.5935, 0.1019, 0.6235, 0.1019, 0.6097, 0.1461, 0.5034, 0.1019, 0.5053, 0.147, 0.4753, 0.1471, 0.6235, 0.1019, 0.6526, 0.1035, 0.6255, 0.1471, 0.5335, 0.1019, 0.5496, 0.1461, 0.5053, 0.147, 0.6526, 0.1035, 0.6823, 0.09972, 0.6555, 0.1471, 0.5635, 0.1019, 0.5654, 0.1471, 0.5496, 0.1461, 0.5935, 0.1019, 0.6097, 0.1461, 0.5654, 0.1471, 0.7125, 0.09969, 0.7156, 0.1471, 0.6855, 0.1471, 0.6235, 0.1019, 0.6255, 0.1471, 0.6097, 0.1461, 0.6526, 0.1035, 0.6555, 0.1471, 0.6255, 0.1471, 0.6823, 0.09972, 0.6855, 0.1471, 0.6555, 0.1471, 0.8322, 0.09978, 0.8357, 0.1471, 0.8206, 0.1471, 0.7913, 0.1462, 0.761, 0.1468, 0.7905, 0.1006, 0.5635, 0.1019, 0.567, 0.01313, 0.597, 0.01313, 0.5935, 0.1019, 0.8322, 0.09978, 0.7905, 0.1006, 0.8072, 0.01313, 0.8634, 0.09923, 0.8373, 0.01312, 0.881, 0.01361, 0.7905, 0.1006, 0.8322, 0.09978, 0.8206, 0.1471, 0.7913, 0.1462, 0.5335, 0.1019, 0.5353, 0.01296, 0.567, 0.01313, 0.5635, 0.1019, 0.7139, 0.01313, 0.7442, 0.0138, 0.7456, 0.09829, 0.7125, 0.09969, 0.5954, 0.001413, 0.597, 0.01313, 0.567, 0.01313, 0.567, 0.001413, 0.8673, 0.001413, 0.881, 0.01361, 0.8373, 0.01312, 0.8356, 0.001413, 0.8634, 0.09923, 0.8928, 0.1036, 0.88, 0.1461, 0.567, 0.001413, 0.567, 0.01313, 0.5353, 0.01296, 0.5353, 0.001413, 0.8056, 0.001413, 0.8356, 0.001413, 0.8072, 0.01313, 0.6839, 0.01313, 0.6399, 0.01393, 0.6538, 0.001413, 0.6855, 0.001413, 0.8322, 0.09978, 0.8634, 0.09923, 0.8357, 0.1471, 0.4861, 0.01288, 0.4469, 0.001413, 0.4753, 0.001413, 0.444, 0.0138, 0.4302, 0.001413, 0.4469, 0.001413, 0.881, 0.01361, 0.8673, 0.001413, 0.8974, 0.001413, 0.8194, 0.1709, 0.8194, 0.1911, 0.8016, 0.1909, 0.7903, 0.1714, 0.6823, 0.09972, 0.7125, 0.09969, 0.6855, 0.1471, 0.6237, 0.001413, 0.6538, 0.001413, 0.6399, 0.01393, 0.5954, 0.001413, 0.6237, 0.001413, 0.597, 0.01313, 0.4753, 0.001413, 0.5036, 0.001413, 0.4861, 0.01288, 0.6721, 0.1714, 0.6663, 0.1909, 0.6256, 0.191, 0.6303, 0.1706, 0.7735, 0.1909, 0.7576, 0.1705, 0.7903, 0.1714, 0.5428, 0.1909, 0.5188, 0.1705, 0.5588, 0.1719, 0.7437, 0.1908, 0.7195, 0.1705, 0.7576, 0.1705, 0.5428, 0.1909, 0.4943, 0.1909, 0.5188, 0.1705, 0.7195, 0.1705, 0.6721, 0.1714, 0.6752, 0.1538, 0.7251, 0.1551, 0.4943, 0.1909, 0.4539, 0.191, 0.4779, 0.1707, 0.6256, 0.191, 0.5914, 0.1705, 0.6303, 0.1706, 0.5914, 0.1705, 0.5643, 0.1553, 0.6236, 0.1545, 0.6236, 0.1545, 0.6752, 0.1538, 0.6721, 0.1714, 0.6303, 0.1706, 0.4436, 0.1552, 0.4908, 0.1548, 0.4482, 0.1709, 0.5841, 0.191, 0.5588, 0.1719, 0.5914, 0.1705, 0.5643, 0.1553, 0.5914, 0.1705, 0.5588, 0.1719, 0.5188, 0.1705, 0.4779, 0.1707, 0.4908, 0.1548, 0.7251, 0.1551, 0.7576, 0.1705, 0.7195, 0.1705, 0.7903, 0.1714, 0.7576, 0.1705, 0.792, 0.155, 0.708, 0.1909, 0.7437, 0.1908, 0.7474, 0.2111, 0.6999, 0.2111, 0.5073, 0.2111, 0.4943, 0.1909, 0.5428, 0.1909, 0.5441, 0.2111, 0.4705, 0.2111, 0.4425, 0.2111, 0.4539, 0.191, 0.7943, 0.2111, 0.7474, 0.2111, 0.7735, 0.1909, 0.5073, 0.2111, 0.4705, 0.2111, 0.4943, 0.1909, 0.5441, 0.2111, 0.5428, 0.1909, 0.5841, 0.191, 0.5897, 0.2111, 0.3782, 0.1942, 0.3782, 0.2132, 0.3654, 0.2093, 0.3667, 0.1915, 0.641, 0.2111, 0.5897, 0.2111, 0.6256, 0.191, 0.6999, 0.2111, 0.641, 0.2111, 0.6663, 0.1909, 0.3481, 0.1692, 0.3513, 0.1859, 0.3361, 0.1789, 0.3782, 0.1789, 0.3667, 0.1915, 0.3655, 0.1711, 0.3488, 0.202, 0.3667, 0.1915, 0.3654, 0.2093, 0.3361, 0.1942, 0.3513, 0.1859, 0.3488, 0.202, 0.348, 0.2195, 0.3361, 0.2171, 0.3361, 0.2056, 0.3488, 0.202, 0.348, 0.2195, 0.3654, 0.2093, 0.3655, 0.2246, 0.3527, 0.2344, 0.349, 0.2479, 0.3361, 0.2438, 0.3361, 0.2323, 0.854, 0.3587, 0.8528, 0.3247, 0.8804, 0.3298, 0.8806, 0.3706, 0.3655, 0.2246, 0.3782, 0.2132, 0.3782, 0.2323, 0.3361, 0.2323, 0.3361, 0.2171, 0.348, 0.2195, 0.3667, 0.245, 0.3782, 0.2323, 0.3782, 0.2438, 0.3654, 0.2627, 0.3478, 0.2653, 0.349, 0.2479, 0.3667, 0.245, 0.3445, 0.1522, 0.3481, 0.1692, 0.3361, 0.1636, 0.3361, 0.1522, 0.3361, 0.2553, 0.349, 0.2479, 0.3478, 0.2653, 0.3654, 0.2627, 0.3667, 0.245, 0.3782, 0.2553, 0.3478, 0.2653, 0.3654, 0.2627, 0.3612, 0.2744, 0.3612, 0.2744, 0.3654, 0.2627, 0.3782, 0.2705, 0.7007, 0.2367, 0.7069, 0.2333, 0.7011, 0.248, 0.6967, 0.2436, 0.3481, 0.1692, 0.3445, 0.1522, 0.3612, 0.156, 0.3612, 0.156, 0.3782, 0.1522, 0.3782, 0.1636, 0.3655, 0.1711, 0.3782, 0.1636, 0.3782, 0.1789, 0.3481, 0.1692, 0.3655, 0.1711, 0.3513, 0.1859, 0.3361, 0.1789, 0.3361, 0.1636, 0.3481, 0.1692, 0.3667, 0.1915, 0.3513, 0.1859, 0.3655, 0.1711, 0.6899, 0.2475, 0.6967, 0.2436, 0.7011, 0.248, 0.6872, 0.2538, 0.6737, 0.2314, 0.6748, 0.2392, 0.6675, 0.238, 0.669, 0.2265, 0.6872, 0.2538, 0.682, 0.2465, 0.6899, 0.2475, 0.2208, 0.2533, 0.2245, 0.2354, 0.2366, 0.2349, 0.2393, 0.2541, 0.1894, 0.2354, 0.2066, 0.2351, 0.1987, 0.2536, 0.1785, 0.2531, 0.6738, 0.2485, 0.6748, 0.2392, 0.682, 0.2465, 0.4127, 0.1619, 0.4114, 0.184, 0.4102, 0.1761, 0.4121, 0.2403, 0.4125, 0.2652, 0.4102, 0.2502, 0.7007, 0.2367, 0.6996, 0.2289, 0.7069, 0.2333, 0.2066, 0.2351, 0.2208, 0.2533, 0.1987, 0.2536, 0.25, 0.2356, 0.2546, 0.2541, 0.2393, 0.2541, 0.1601, 0.2541, 0.1564, 0.2351, 0.1749, 0.2355, 0.1785, 0.2531, 0.1023, 0.009493, 0.09805, 0.009638, 0.0907, 0.005403, 0.08747, 0.001413, 0.1601, 0.2541, 0.146, 0.2541, 0.1564, 0.2351, 0.6833, 0.2155, 0.6924, 0.2216, 0.6845, 0.2206, 0.7011, 0.2201, 0.6996, 0.2289, 0.6924, 0.2216, 0.1034, 0.02847, 0.1012, 0.02539, 0.1023, 0.01699, 0.1023, 0.009493, 0.08229, 0.006503, 0.07305, 0.009772, 0.08747, 0.001413, 0.09336, 0.03322, 0.1034, 0.02847, 0.08398, 0.03726, 0.07557, 0.01167, 0.07336, 0.01986, 0.07305, 0.009772, 0.09336, 0.03322, 0.1012, 0.02539, 0.1034, 0.02847, 0.1023, 0.01699, 0.09805, 0.009638, 0.1023, 0.009493, 0.201, 0.07272, 0.1803, 0.07325, 0.1838, 0.06177, 0.1993, 0.0588, 0.1491, 0.06638, 0.1671, 0.06011, 0.1614, 0.08246, 0.2405, 0.07282, 0.2362, 0.08296, 0.2187, 0.08296, 0.2187, 0.07102, 0.1491, 0.06638, 0.1614, 0.08246, 0.1442, 0.0742, 0.2186, 0.05675, 0.2187, 0.07102, 0.1993, 0.0588, 0.6605, 0.282, 0.6553, 0.2692, 0.6603, 0.26, 0.1858, 0.04677, 0.1671, 0.06011, 0.1533, 0.04664, 0.2187, 0.07102, 0.2187, 0.08296, 0.2055, 0.08296, 0.201, 0.07272, 0.2351, 0.04664, 0.2383, 0.05817, 0.2186, 0.05675, 0.2537, 0.06387, 0.2673, 0.06016, 0.2634, 0.07345, 0.2405, 0.07282, 0.2537, 0.06387, 0.2634, 0.07345, 0.2383, 0.05817, 0.2537, 0.06387, 0.2405, 0.07282, 0.2383, 0.05817, 0.2187, 0.07102, 0.2186, 0.05675, 0.1858, 0.04677, 0.1993, 0.0588, 0.1671, 0.06011, 0.1486, 0.08296, 0.1442, 0.0742, 0.1614, 0.08246, 0.2634, 0.07345, 0.2789, 0.07312, 0.2756, 0.08296, 0.2624, 0.08296, 0.2625, 0.04666, 0.28, 0.04664, 0.2825, 0.05722, 0.2055, 0.08296, 0.1924, 0.08296, 0.201, 0.07272, 0.2634, 0.07345, 0.2624, 0.08296, 0.2493, 0.08296, 0.2405, 0.07282, 0.2625, 0.04666, 0.2673, 0.06016, 0.2383, 0.05817, 0.2099, 0.04664, 0.2186, 0.05675, 0.1993, 0.0588, 0.2099, 0.04664, 0.2351, 0.04664, 0.2186, 0.05675, 0.2789, 0.07312, 0.2673, 0.06016, 0.2843, 0.06638, 0.2493, 0.08296, 0.2362, 0.08296, 0.2405, 0.07282, 0.1671, 0.06011, 0.1838, 0.06177, 0.1803, 0.07325, 0.2187, 0.07102, 0.201, 0.07272, 0.1993, 0.0588, 0.6553, 0.2692, 0.6542, 0.2833, 0.6461, 0.2735, 0.6461, 0.2455, 0.6544, 0.2472, 0.6472, 0.2594, 0.6466, 0.2309, 0.6529, 0.2235, 0.6608, 0.2286, 0.6461, 0.2455, 0.6466, 0.2309, 0.6544, 0.2472, 0.6553, 0.2692, 0.6605, 0.282, 0.6542, 0.2833, 0.1425, 0.2282, 0.1425, 0.2096, 0.2587, 0.2275, 0.1425, 0.2096, 0.1425, 0.1856, 0.2587, 0.1912, 0.1425, 0.1856, 0.1425, 0.16, 0.2587, 0.1722])
me_cylinder_008.materials.append(mat_lamp)
me_cylinder_008.update()
me_cylinder_008.normals_split_custom_set([tuple(v) for v in zip(*[iter([0.8823, 0.3888, -0.2653, 1.0, 0.0007666, -0.003362, 0.8822, 0.09884, -0.4604, 0.3033, -0.3624, -0.8813, 0.8737, -0.2935, -0.3879, 0.4202, -0.7955, -0.4365, 0.3139, 0.9368, -0.1541, 0.8823, 0.3888, -0.2653, 0.3532, 0.6545, -0.6685, 0.3575, 0.3622, 0.8608, 0.8773, 0.1668, 0.45, 0.3443, 0.7913, 0.5053, 0.3443, 0.7913, 0.5053, 0.8046, 0.4788, 0.3514, 0.8855, 0.4631, 0.03889, 0.8855, 0.4631, 0.03889, 0.8773, 0.1668, 0.45, 1.0, 0.0007666, -0.003362, 0.3831, 0.2566, -0.8874, 0.8822, 0.09884, -0.4604, 0.3033, -0.3624, -0.8813, 0.8822, -0.4071, 0.2365, 0.3498, -0.8975, 0.2685, 0.8901, -0.4456, -0.0955, 0.7821, 0.2898, -0.5516, 0.3532, 0.6545, -0.6685, 0.3831, 0.2566, -0.8874, 0.7821, 0.2898, -0.5516, 0.3831, 0.2566, -0.8874, 0.8651, 0.007103, -0.5016, 0.3139, 0.9368, -0.1541, 0.8855, 0.4631, 0.03889, 0.8823, 0.3888, -0.2653, 0.8098, -0.3343, 0.4822, 0.368, -0.3846, 0.8466, 0.905, 0.09317, 0.415, 0.905, 0.09317, 0.415, 0.368, -0.3846, 0.8466, 0.3575, 0.3622, 0.8608, 0.8918, 0.4089, 0.1933, 0.3443, 0.7913, 0.5053, 0.3139, 0.9368, -0.1541, 0.853, 0.4517, -0.2614, 0.3139, 0.9368, -0.1541, 0.3532, 0.6545, -0.6685, 0.8046, 0.4788, 0.3514, 0.8773, 0.1668, 0.45, 0.8855, 0.4631, 0.03889, 0.8098, -0.3343, 0.4822, 0.4387, 0.4796, -0.76, 0.7832, -0.5279, 0.3284, 0.5665, -0.06242, 0.8217, 0.2431, 0.2378, 0.9404, 0.2449, -0.4539, 0.8567, 0.9598, 0.1376, 0.2446, 0.6943, 0.04742, -0.7181, 0.8426, 0.1735, 0.5098, 0.8426, 0.1735, 0.5098, 0.6943, 0.04742, -0.7181, 0.8648, -0.4264, 0.2651, 0.6455, -0.5544, 0.5254, 0.2449, -0.4539, 0.8567, 0.1802, -0.8729, 0.4535, 0.8721, -0.4111, -0.2654, 0.6228, 0.7785, 0.07743, 0.5858, 0.4425, 0.679, 0.635, -0.757, 0.1541, 0.1802, -0.8729, 0.4535, 0.2224, -0.9678, -0.1177, 0.8721, -0.4111, -0.2654, 0.5858, 0.4425, 0.679, 0.9402, -0.08361, -0.3302, 0.1389, -0.6588, -0.7393, 0.5952, -0.7238, -0.349, 0.2224, -0.9678, -0.1177, 0.2431, 0.2378, 0.9404, 0.5665, -0.06242, 0.8217, 0.5858, 0.4425, 0.679, 0.297, 0.9291, -0.2203, 0.6228, 0.7785, 0.07743, 0.6768, 0.5494, -0.49, 0.2431, 0.2378, 0.9404, 0.5858, 0.4425, 0.679, 0.3111, 0.8066, 0.5026, 0.9784, -0.2056, 0.02221, 0.8721, -0.4111, -0.2654, 0.7319, -0.4686, -0.4947, 0.4298, 0.8909, -0.147, 0.961, 0.2349, -0.1457, 0.9273, 0.3552, 0.1176, 0.4387, 0.4796, -0.76, 0.9671, 0.05485, -0.2486, 0.961, 0.2349, -0.1457, 0.9402, -0.08361, -0.3302, 0.9671, 0.05485, -0.2486, 0.4387, 0.4796, -0.76, 0.9598, 0.1376, 0.2446, 0.5952, -0.7238, -0.349, 0.6478, -0.3265, -0.6883, 0.9273, 0.3552, 0.1176, 0.5952, -0.7238, -0.349, 0.9598, 0.1376, 0.2446, 0.9671, 0.05485, -0.2486, 0.6455, -0.5544, 0.5254, 0.961, 0.2349, -0.1457, 0.9671, 0.05485, -0.2486, 0.5665, -0.06242, 0.8217, 0.6455, -0.5544, 0.5254, 0.3111, 0.8066, 0.5026, 0.5858, 0.4425, 0.679, 0.6228, 0.7785, 0.07743, 1.0, 0.0007666, -0.003362, 0.8822, -0.4071, 0.2365, 0.8901, -0.4456, -0.0955, 1.0, 0.0007666, -0.003362, 0.8803, -0.2048, 0.4279, 0.8822, -0.4071, 0.2365, 1.0, 0.0007666, -0.003362, 0.8823, 0.3888, -0.2653, 0.8855, 0.4631, 0.03889, 1.0, 0.0007666, -0.003362, 0.8737, -0.2935, -0.3879, 0.8822, 0.09884, -0.4604, 1.0, 0.0007666, -0.003362, 0.8901, -0.4456, -0.0955, 0.8737, -0.2935, -0.3879, 1.0, 0.0007666, -0.003362, 0.8773, 0.1668, 0.45, 0.8803, -0.2048, 0.4279, 0.8918, 0.4089, 0.1933, 0.3139, 0.9368, -0.1541, 0.853, 0.4517, -0.2614, 0.8651, 0.007103, -0.5016, 0.2269, -0.2017, 0.9528, 0.7821, 0.2898, -0.5516, 0.7821, 0.2898, -0.5516, 0.2269, -0.2017, 0.9528, 0.6606, -0.4396, 0.6085, 0.7821, 0.2898, -0.5516, 0.6606, -0.4396, 0.6085, 0.853, 0.4517, -0.2614, 0.7832, -0.5279, 0.3284, 0.4298, 0.8909, -0.147, 0.8461, -0.5218, -0.1091, 0.8918, 0.4089, 0.1933, 0.7319, -0.4686, -0.4947, 0.905, 0.09317, 0.415, 0.8651, 0.007103, -0.5016, 0.8426, 0.1735, 0.5098, 0.2269, -0.2017, 0.9528, 0.792, -0.5469, -0.2715, 0.8552, -0.3564, -0.3763, 0.9336, -0.2261, -0.2779, 0.6317, 0.4537, -0.6286, 0.7785, 0.4967, -0.3837, 0.7941, 0.1303, -0.5937, 0.2679, 0.8643, -0.4256, -0.04726, 0.8949, -0.4437, 0.07106, 0.501, -0.8625, 0.1238, 0.7553, -0.6435, 0.1666, 0.9031, -0.3959, 0.4172, 0.658, -0.6269, -0.7673, -0.1937, -0.6113, -0.6687, -0.6181, -0.4134, -0.9131, -0.1706, -0.3702, 0.7941, 0.1303, -0.5937, 0.7785, 0.4967, -0.3837, 0.9206, 0.1383, -0.3652, -0.5519, -0.7897, -0.2681, -0.6687, -0.6181, -0.4134, -0.2158, -0.9013, -0.3756, -0.8258, 0.1143, -0.5522, -0.9131, -0.1706, -0.3702, -0.8582, 0.3478, -0.3777, -0.7851, 0.5662, -0.2511, -0.8582, 0.3478, -0.3777, -0.9335, 0.2169, -0.2857, -0.1948, 0.9009, -0.3879, 0.01829, 0.965, -0.2616, 0.1666, 0.9031, -0.3959, -0.1948, 0.9009, -0.3879, -0.471, 0.6538, -0.5922, -0.5535, 0.7464, -0.3694, 0.6317, 0.4537, -0.6286, 0.5105, 0.7755, -0.3714, 0.7785, 0.4967, -0.3837, 0.4172, 0.658, -0.6269, 0.1666, 0.9031, -0.3959, 0.5105, 0.7755, -0.3714, 0.5326, -0.7566, -0.3793, 0.666, -0.4983, -0.5552, 0.8552, -0.3564, -0.3763, -0.8148, 0.5537, -0.1716, -0.8019, 0.2179, -0.5563, -0.9772, 0.04563, -0.2072, 0.2703, -0.9417, -0.2005, 0.432, -0.7068, -0.5602, 0.8007, -0.5671, -0.1933, -0.4384, 0.879, -0.1878, -0.5147, 0.5948, -0.6175, -0.8148, 0.5537, -0.1716, 0.6912, 0.7088, -0.1409, 0.5197, 0.6258, -0.5817, 0.07124, 0.9746, -0.2122, 0.07124, 0.9746, -0.2122, -0.06175, 0.8009, -0.5956, -0.4384, 0.879, -0.1878, -0.4477, -0.8731, -0.1931, -0.5842, -0.5734, -0.5744, -0.07185, -0.803, -0.5917, -0.9138, -0.367, -0.1742, -0.7523, -0.2147, -0.6229, -0.5842, -0.5734, -0.5744, 0.8007, -0.5671, -0.1933, 0.7297, -0.331, -0.5984, 0.9786, 0.07685, -0.191, 0.07124, 0.9746, -0.2122, 0.5197, 0.6258, -0.5817, -0.06175, 0.8009, -0.5956, 0.3646, 0.03356, -0.9305, 0.7855, 0.1771, -0.5929, 0.7297, -0.331, -0.5984, -0.2095, -0.3277, -0.9213, 0.2061, 0.2738, -0.9395, 0.2214, -0.3068, -0.9257, -0.2095, -0.3277, -0.9213, -0.5842, -0.5734, -0.5744, -0.7523, -0.2147, -0.6229, 0.2214, -0.3068, -0.9257, 0.432, -0.7068, -0.5602, -0.07185, -0.803, -0.5917, 0.2214, -0.3068, -0.9257, -0.07185, -0.803, -0.5917, -0.2095, -0.3277, -0.9213, -0.3619, 0.08983, -0.9279, -0.5147, 0.5948, -0.6175, -0.07168, 0.3644, -0.9285, -0.07168, 0.3644, -0.9285, 0.2061, 0.2738, -0.9395, -0.3619, 0.08983, -0.9279, -0.3619, 0.08983, -0.9279, 0.2061, 0.2738, -0.9395, -0.2095, -0.3277, -0.9213, 0.2214, -0.3068, -0.9257, 0.2061, 0.2738, -0.9395, 0.3646, 0.03356, -0.9305, -0.5218, 0.8529, -0.01517, -0.4384, 0.879, -0.1878, -0.8148, 0.5537, -0.1716, -0.978, 0.2049, -0.03912, -0.8148, 0.5537, -0.1716, -0.9772, 0.04563, -0.2072, -0.8011, -0.5957, -0.05705, -0.9138, -0.367, -0.1742, -0.4477, -0.8731, -0.1931, -0.978, 0.2049, -0.03912, -0.9772, 0.04563, -0.2072, -0.9138, -0.367, -0.1742, 0.9786, 0.07685, -0.191, 0.8798, -0.4711, -0.06358, 0.8007, -0.5671, -0.1933, 0.9241, 0.38, -0.04083, 0.9786, 0.07685, -0.191, 0.6912, 0.7088, -0.1409, 0.2367, 0.97, -0.05483, 0.6912, 0.7088, -0.1409, 0.07124, 0.9746, -0.2122, -0.3619, 0.08983, -0.9279, -0.7523, -0.2147, -0.6229, -0.8019, 0.2179, -0.5563, 0.3991, 0.8164, 0.4173, -0.1361, 0.721, 0.6795, 0.4241, 0.5115, 0.7473, -0.1036, 0.7156, -0.6908, 0.1403, 0.9605, -0.2405, 0.3681, 0.6521, -0.6627, 0.1403, 0.9605, -0.2405, 0.3991, 0.8164, 0.4173, 0.7905, 0.5063, -0.3447, 0.7905, 0.5063, -0.3447, 0.9041, 0.2084, 0.3732, 0.8714, -0.2765, -0.4052, 0.3681, 0.6521, -0.6627, 0.7905, 0.5063, -0.3447, 0.6816, 0.2709, -0.6797, 0.9041, 0.2084, 0.3732, 0.6658, 0.04364, 0.7448, 0.7728, -0.507, 0.3816, 0.8714, -0.2765, -0.4052, 0.7728, -0.507, 0.3816, 0.4433, -0.8704, -0.214, 0.7728, -0.507, 0.3816, -0.07098, -0.9244, 0.3748, 0.4433, -0.8704, -0.214, 0.7728, -0.507, 0.3816, 0.4564, -0.5678, 0.6851, -0.07098, -0.9244, 0.3748, 0.4433, -0.8704, -0.214, -0.07098, -0.9244, 0.3748, -0.237, -0.9096, -0.3413, 0.3978, -0.6378, -0.6595, 0.8714, -0.2765, -0.4052, 0.4433, -0.8704, -0.214, -0.07098, -0.9244, 0.3748, 0.01625, -0.708, 0.706, -0.432, -0.5801, 0.6906, 0.01844, -0.754, -0.6566, -0.237, -0.9096, -0.3413, -0.4128, -0.5856, -0.6976, -0.4128, -0.5856, -0.6976, -0.8236, -0.3949, -0.4071, -0.7408, -0.02628, -0.6712, -0.7479, -0.5648, 0.3488, -0.432, -0.5801, 0.6906, -0.7227, -0.1151, 0.6816, -0.9685, 0.1848, 0.1668, -0.4914, 0.7891, 0.3684, -0.6146, 0.6735, -0.4107, -0.9685, 0.1848, 0.1668, -0.626, 0.3717, 0.6856, -0.4914, 0.7891, 0.3684, -0.1577, -0.888, 0.432, -0.0003265, -0.3784, 0.9256, -0.5732, -0.8178, 0.05066, 0.3773, -0.8013, 0.4644, 0.3037, -0.294, 0.9063, 0.1605, -0.4063, 0.8995, 0.9754, -0.007317, 0.2202, 0.3037, -0.294, 0.9063, 0.3773, -0.8013, 0.4644, -0.5732, -0.8178, 0.05066, -0.3476, -0.156, 0.9246, -0.8582, -0.2657, 0.4393, 0.9754, -0.007317, 0.2202, 0.1917, 0.0115, 0.9814, 0.3037, -0.294, 0.9063, 0.9109, -0.4078, 0.06302, 0.768, 0.4975, 0.4034, 0.9754, -0.007317, 0.2202, 0.3773, -0.8013, 0.4644, 0.9109, -0.4078, 0.06302, 0.9754, -0.007317, 0.2202, -0.7991, 0.003247, -0.6011, -0.8582, -0.2657, 0.4393, -0.6744, 0.6034, 0.4256, 0.3779, -0.7062, -0.5988, 0.9109, -0.4078, 0.06302, 0.3773, -0.8013, 0.4644, -0.4171, -0.6803, -0.6026, -0.1577, -0.888, 0.432, -0.8582, -0.2657, 0.4393, 0.2756, 0.8425, 0.4628, 0.4475, 0.3814, 0.8088, 0.9754, -0.007317, 0.2202, 0.9754, -0.007317, 0.2202, 0.768, 0.4975, 0.4034, 0.2756, 0.8425, 0.4628, -0.2009, 0.9795, 0.01516, 0.1479, 0.3357, 0.9303, 0.2756, 0.8425, 0.4628, 0.3807, 0.723, -0.5765, 0.2756, 0.8425, 0.4628, 0.768, 0.4975, 0.4034, -0.1181, 0.06933, -0.9906, -0.416, 0.6867, -0.5962, -0.02142, 0.1294, -0.9914, 0.02905, -0.08932, -0.9956, 0.3779, -0.7062, -0.5988, -0.01396, -0.159, -0.9872, 0.1128, -0.08082, -0.9903, 0.3779, -0.7062, -0.5988, 0.02905, -0.08932, -0.9956, -0.07703, -0.0002578, -0.997, -0.7991, 0.003247, -0.6011, -0.1181, 0.06933, -0.9906, -0.1142, -0.06807, -0.9911, -0.4171, -0.6803, -0.6026, -0.7991, 0.003247, -0.6011, -0.01396, -0.159, -0.9872, -0.4171, -0.6803, -0.6026, -0.1142, -0.06807, -0.9911, -0.01396, -0.159, -0.9872, 0.3779, -0.7062, -0.5988, -0.4171, -0.6803, -0.6026, -0.3665, 0.7622, -0.5335, 0.5816, 0.5201, -0.6255, -0.03703, 0.9792, -0.1995, 0.6194, -0.4729, -0.6267, 0.2299, -0.8098, -0.5398, -0.4686, -0.7339, -0.4917, -0.2329, -0.6774, -0.6978, -0.6577, -0.7515, 0.05137, -0.9628, 0.2512, -0.09969, 0.4099, 0.8547, 0.3185, 0.9619, 0.2088, 0.1765, 0.3843, 0.6464, -0.6592, -0.5949, 0.5125, -0.6192, -0.1805, 0.902, -0.3922, 0.3843, 0.6464, -0.6592, -0.6285, -0.01209, -0.7777, -0.5949, 0.5125, -0.6192, -0.3665, 0.7622, -0.5335, 0.5816, 0.5201, -0.6255, -0.3665, 0.7622, -0.5335, 0.3843, 0.6464, -0.6592, -0.5827, 0.2434, 0.7754, -0.9229, 0.2237, 0.3133, -0.6568, -0.04284, 0.7528, 0.3419, -0.5514, 0.7609, 0.0146, -0.9359, 0.3521, 0.7775, -0.5534, 0.2987, -0.03281, -0.556, 0.8306, 0.0146, -0.9359, 0.3521, 0.3419, -0.5514, 0.7609, -0.4686, -0.7339, -0.4917, 0.0146, -0.9359, 0.3521, -0.6672, -0.6073, 0.4313, -0.6672, -0.6073, 0.4313, 0.0146, -0.9359, 0.3521, -0.03281, -0.556, 0.8306, -0.5949, 0.5125, -0.6192, -0.9229, 0.2237, 0.3133, -0.5287, 0.7711, 0.3547, -0.8102, -0.1913, -0.554, -0.4686, -0.7339, -0.4917, -0.6285, -0.01209, -0.7777, -0.5949, 0.5125, -0.6192, -0.6285, -0.01209, -0.7777, -0.9551, -0.2811, -0.09414, 0.6194, -0.4729, -0.6267, 0.1112, -0.8082, -0.5783, 0.7413, -0.3915, -0.5452, -0.4686, -0.7339, -0.4917, -0.9551, -0.2811, -0.09414, -0.6285, -0.01209, -0.7777, 0.5435, 0.4978, -0.6758, -0.2329, -0.6774, -0.6978, -0.5783, 0.2186, -0.786, -0.3665, 0.7622, -0.5335, -0.9628, 0.2512, -0.09969, -0.8102, -0.1913, -0.554, -0.03703, 0.9792, -0.1995, 0.5816, 0.5201, -0.6255, 0.5435, 0.4978, -0.6758, -0.5783, 0.2186, -0.786, -0.2329, -0.6774, -0.6978, -0.9628, 0.2512, -0.09969, 0.1112, -0.8082, -0.5783, -0.2329, -0.6774, -0.6978, 0.4746, -0.5562, -0.6822, 0.1112, -0.8082, -0.5783, 0.4746, -0.5562, -0.6822, 0.955, -0.2909, -0.0586, 0.4746, -0.5562, -0.6822, -0.2329, -0.6774, -0.6978, 0.5435, 0.4978, -0.6758, 0.5435, 0.4978, -0.6758, 0.955, -0.2909, -0.0586, 0.4746, -0.5562, -0.6822, -0.8102, -0.1913, -0.554, -0.9628, 0.2512, -0.09969, -0.6577, -0.7515, 0.05137, 0.955, -0.2909, -0.0586, 0.5435, 0.4978, -0.6758, 0.5816, 0.5201, -0.6255, -0.8102, -0.1913, -0.554, -0.6577, -0.7515, 0.05137, 0.1112, -0.8082, -0.5783, 0.08672, 0.5783, -0.8112, -0.02174, 0.1344, -0.9907, -0.03577, 0.9889, 0.144, 0.06141, -0.9951, -0.0773, -0.007694, -0.9934, -0.114, -0.02174, 0.1344, -0.9907, -0.007694, -0.9934, -0.114, 0.06141, -0.9951, -0.0773, -0.02486, -0.1136, 0.9932, 0.07534, 0.3836, 0.9204, -0.03577, 0.9889, 0.144, -0.02486, -0.1136, 0.9932, 0.3139, 0.9368, -0.1541, 0.3443, 0.7913, 0.5053, 0.8855, 0.4631, 0.03889, 0.4202, -0.7955, -0.4365, 0.8737, -0.2935, -0.3879, 0.8901, -0.4456, -0.0955, 0.3498, -0.8975, 0.2685, 0.4202, -0.7955, -0.4365, 0.8901, -0.4456, -0.0955, 0.368, -0.3846, 0.8466, 0.8098, -0.3343, 0.4822, 0.7832, -0.5279, 0.3284, 0.3498, -0.8975, 0.2685, 0.368, -0.3846, 0.8466, 0.8803, -0.2048, 0.4279, 0.8773, 0.1668, 0.45, 0.3575, 0.3622, 0.8608, 0.368, -0.3846, 0.8466, 0.8773, 0.1668, 0.45, 0.3443, 0.7913, 0.5053, 0.8773, 0.1668, 0.45, 0.8046, 0.4788, 0.3514, 0.3033, -0.3624, -0.8813, 0.8822, 0.09884, -0.4604, 0.8737, -0.2935, -0.3879, 0.7832, -0.5279, 0.3284, 0.8461, -0.5218, -0.1091, 0.3498, -0.8975, 0.2685, 0.7821, 0.2898, -0.5516, 0.853, 0.4517, -0.2614, 0.3532, 0.6545, -0.6685, 0.4298, 0.8909, -0.147, 0.3866, 0.708, 0.591, 0.8357, -0.4202, -0.3537, 0.8461, -0.5218, -0.1091, 0.8651, 0.007103, -0.5016, 0.3831, 0.2566, -0.8874, 0.3033, -0.3624, -0.8813, 0.6478, -0.3265, -0.6883, 0.5952, -0.7238, -0.349, 0.1389, -0.6588, -0.7393, 0.8357, -0.4202, -0.3537, 0.8651, 0.007103, -0.5016, 0.3033, -0.3624, -0.8813, 0.4202, -0.7955, -0.4365, 0.8461, -0.5218, -0.1091, 0.8357, -0.4202, -0.3537, 0.3033, -0.3624, -0.8813, 0.3443, 0.7913, 0.5053, 0.8918, 0.4089, 0.1933, 0.905, 0.09317, 0.415, 0.3575, 0.3622, 0.8608, 0.8823, 0.3888, -0.2653, 0.8822, 0.09884, -0.4604, 0.3831, 0.2566, -0.8874, 0.3532, 0.6545, -0.6685, 0.8461, -0.5218, -0.1091, 0.4202, -0.7955, -0.4365, 0.3498, -0.8975, 0.2685, 0.6228, 0.7785, 0.07743, 0.9784, -0.2056, 0.02221, 0.8648, -0.4264, 0.2651, 0.6768, 0.5494, -0.49, 0.9598, 0.1376, 0.2446, 0.6478, -0.3265, -0.6883, 0.6943, 0.04742, -0.7181, 0.8648, -0.4264, 0.2651, 0.6943, 0.04742, -0.7181, 0.6768, 0.5494, -0.49, 0.8721, -0.4111, -0.2654, 0.9784, -0.2056, 0.02221, 0.6228, 0.7785, 0.07743, 0.1802, -0.8729, 0.4535, 0.635, -0.757, 0.1541, 0.6455, -0.5544, 0.5254, 0.6768, 0.5494, -0.49, 0.6943, 0.04742, -0.7181, 0.05195, 0.09501, -0.9941, 0.04738, 0.6568, -0.7526, 0.2224, -0.9678, -0.1177, 0.5952, -0.7238, -0.349, 0.635, -0.757, 0.1541, 0.297, 0.9291, -0.2203, 0.3111, 0.8066, 0.5026, 0.6228, 0.7785, 0.07743, 0.9402, -0.08361, -0.3302, 0.5858, 0.4425, 0.679, 0.5665, -0.06242, 0.8217, 0.9671, 0.05485, -0.2486, 0.9402, -0.08361, -0.3302, 0.5665, -0.06242, 0.8217, 0.05195, 0.09501, -0.9941, 0.6943, 0.04742, -0.7181, 0.6478, -0.3265, -0.6883, 0.1389, -0.6588, -0.7393, 0.04738, 0.6568, -0.7526, 0.297, 0.9291, -0.2203, 0.6768, 0.5494, -0.49, 0.8651, 0.007103, -0.5016, 0.8357, -0.4202, -0.3537, 0.3866, 0.708, 0.591, 0.8426, 0.1735, 0.5098, 0.2449, -0.4539, 0.8567, 0.6455, -0.5544, 0.5254, 0.5665, -0.06242, 0.8217, 0.8426, 0.1735, 0.5098, 0.8648, -0.4264, 0.2651, 0.2269, -0.2017, 0.9528, 0.4298, 0.8909, -0.147, 0.4387, 0.4796, -0.76, 0.961, 0.2349, -0.1457, 0.6606, -0.4396, 0.6085, 0.2269, -0.2017, 0.9528, 0.8648, -0.4264, 0.2651, 0.9273, 0.3552, 0.1176, 0.9598, 0.1376, 0.2446, 0.3866, 0.708, 0.591, 0.8426, 0.1735, 0.5098, 0.3866, 0.708, 0.591, 0.9598, 0.1376, 0.2446, 0.7319, -0.4686, -0.4947, 0.8721, -0.4111, -0.2654, 0.9402, -0.08361, -0.3302, 0.3866, 0.708, 0.591, 0.4298, 0.8909, -0.147, 0.9273, 0.3552, 0.1176, 0.9273, 0.3552, 0.1176, 0.635, -0.757, 0.1541, 0.5952, -0.7238, -0.349, 0.9273, 0.3552, 0.1176, 0.961, 0.2349, -0.1457, 0.635, -0.757, 0.1541, 0.961, 0.2349, -0.1457, 0.6455, -0.5544, 0.5254, 0.635, -0.757, 0.1541, 0.9784, -0.2056, 0.02221, 0.6606, -0.4396, 0.6085, 0.8648, -0.4264, 0.2651, 0.8918, 0.4089, 0.1933, 0.9784, -0.2056, 0.02221, 0.7319, -0.4686, -0.4947, 0.7832, -0.5279, 0.3284, 0.4387, 0.4796, -0.76, 0.4298, 0.8909, -0.147, 0.9784, -0.2056, 0.02221, 0.8918, 0.4089, 0.1933, 0.853, 0.4517, -0.2614, 0.853, 0.4517, -0.2614, 0.6606, -0.4396, 0.6085, 0.9784, -0.2056, 0.02221, 0.905, 0.09317, 0.415, 0.7319, -0.4686, -0.4947, 0.9402, -0.08361, -0.3302, -0.1498, 0.7599, -0.6326, -0.1948, 0.9009, -0.3879, 0.1666, 0.9031, -0.3959, 0.1238, 0.7553, -0.6435, 0.905, 0.09317, 0.415, 0.9402, -0.08361, -0.3302, 0.4387, 0.4796, -0.76, 0.8098, -0.3343, 0.4822, 0.905, 0.09317, 0.415, 0.4387, 0.4796, -0.76, -0.9488, -0.1668, -0.2682, -0.9131, -0.1706, -0.3702, -0.6687, -0.6181, -0.4134, -0.8104, -0.5206, -0.2687, -0.2158, -0.9013, -0.3756, -0.2131, -0.9411, -0.2627, -0.5519, -0.7897, -0.2681, -0.6687, -0.6181, -0.4134, -0.5519, -0.7897, -0.2681, -0.8104, -0.5206, -0.2687, -0.2158, -0.9013, -0.3756, -0.6687, -0.6181, -0.4134, -0.4018, -0.6932, -0.5983, -0.1822, -0.7791, -0.5999, 0.5247, 0.8052, -0.2763, 0.4925, 0.7555, -0.4321, 0.7419, 0.4985, -0.4484, 0.5805, -0.6879, -0.4357, -0.05126, 0.1026, -0.9934, -0.05126, 0.1026, -0.9934, 0.2353, -0.8747, -0.4238, -0.3041, 0.8578, -0.4144, -0.08841, 0.3726, -0.9238, -0.04726, 0.8949, -0.4437, -0.8803, -0.0008072, -0.4745, 0.8745, -0.1746, -0.4525, 0.8769, 0.1759, -0.4474, -0.8136, 0.3361, -0.4745, 0.772, -0.4806, -0.4159, 0.8745, -0.1746, -0.4525, -0.07578, -0.8969, -0.4357, 0.03601, 0.1074, -0.9936, 0.03601, 0.1074, -0.9936, -0.4654, -0.7566, -0.4593, 0.1666, 0.9031, -0.3959, 0.01829, 0.965, -0.2616, 0.5247, 0.8052, -0.2763, 0.5105, 0.7755, -0.3714, 0.6225, 0.6234, -0.4731, -0.7413, -0.4966, -0.4515, -0.4654, -0.7566, -0.4593, 0.813, 0.3376, -0.4745, -0.8764, -0.1765, -0.4481, -0.7413, -0.4966, -0.4515, -0.8012, 0.4108, -0.4351, 0.08559, -0.0741, -0.9936, 0.08559, -0.0741, -0.9936, -0.5475, 0.7233, -0.4208, 0.817, 0.5107, -0.2678, 0.5247, 0.8052, -0.2763, 0.7419, 0.4985, -0.4484, 0.5267, -0.8077, -0.265, 0.5326, -0.7566, -0.3793, 0.8552, -0.3564, -0.3763, 0.792, -0.5469, -0.2715, 0.8798, 0.0006421, -0.4754, -0.8959, 0.1502, -0.4182, -0.8764, -0.1765, -0.4481, -0.7851, 0.5662, -0.2511, -0.4759, 0.8382, -0.2664, -0.5535, 0.7464, -0.3694, 0.9206, 0.1383, -0.3652, 0.7785, 0.4967, -0.3837, 0.817, 0.5107, -0.2678, 0.9522, 0.1442, -0.2693, -0.4759, 0.8382, -0.2664, -0.1948, 0.9009, -0.3879, -0.5535, 0.7464, -0.3694, 0.4925, 0.7555, -0.4321, 0.5247, 0.8052, -0.2763, 0.01829, 0.965, -0.2616, 0.2679, 0.8643, -0.4256, -0.813, -0.3376, -0.4745, 0.8769, 0.1759, -0.4474, 0.7419, 0.4985, -0.4484, -0.6204, -0.6222, -0.4774, 0.7419, 0.4985, -0.4484, 0.4925, 0.7555, -0.4321, 0.5105, 0.7755, -0.3714, 0.6317, 0.4537, -0.6286, 0.4172, 0.658, -0.6269, -0.9335, 0.2169, -0.2857, -0.9488, -0.1668, -0.2682, -0.8959, 0.1502, -0.4182, 0.8552, -0.3564, -0.3763, 0.9206, 0.1383, -0.3652, 0.9522, 0.1442, -0.2693, 0.9336, -0.2261, -0.2779, -0.9488, -0.1668, -0.2682, -0.8104, -0.5206, -0.2687, -0.8764, -0.1765, -0.4481, -0.8104, -0.5206, -0.2687, -0.5519, -0.7897, -0.2681, -0.7413, -0.4966, -0.4515, -0.7851, 0.5662, -0.2511, -0.8012, 0.4108, -0.4351, -0.5475, 0.7233, -0.4208, -0.5519, -0.7897, -0.2681, -0.2131, -0.9411, -0.2627, -0.4654, -0.7566, -0.4593, -0.9335, 0.2169, -0.2857, -0.8959, 0.1502, -0.4182, -0.8012, 0.4108, -0.4351, -0.2131, -0.9411, -0.2627, 0.1745, -0.9454, -0.2753, -0.07578, -0.8969, -0.4357, -0.9488, -0.1668, -0.2682, -0.8764, -0.1765, -0.4481, -0.8959, 0.1502, -0.4182, 0.1745, -0.9454, -0.2753, 0.5267, -0.8077, -0.265, 0.2353, -0.8747, -0.4238, -0.9488, -0.1668, -0.2682, -0.9335, 0.2169, -0.2857, -0.8582, 0.3478, -0.3777, -0.9131, -0.1706, -0.3702, -0.8104, -0.5206, -0.2687, -0.7413, -0.4966, -0.4515, -0.8764, -0.1765, -0.4481, 0.5267, -0.8077, -0.265, 0.792, -0.5469, -0.2715, 0.5805, -0.6879, -0.4357, -0.5519, -0.7897, -0.2681, -0.4654, -0.7566, -0.4593, -0.7413, -0.4966, -0.4515, 0.792, -0.5469, -0.2715, 0.9336, -0.2261, -0.2779, 0.772, -0.4806, -0.4159, -0.2131, -0.9411, -0.2627, -0.07578, -0.8969, -0.4357, -0.4654, -0.7566, -0.4593, 0.9336, -0.2261, -0.2779, 0.9522, 0.1442, -0.2693, 0.8745, -0.1746, -0.4525, 0.1745, -0.9454, -0.2753, 0.2353, -0.8747, -0.4238, -0.07578, -0.8969, -0.4357, 0.5267, -0.8077, -0.265, 0.5805, -0.6879, -0.4357, 0.2353, -0.8747, -0.4238, 0.817, 0.5107, -0.2678, 0.7419, 0.4985, -0.4484, 0.8769, 0.1759, -0.4474, 0.792, -0.5469, -0.2715, 0.772, -0.4806, -0.4159, 0.5805, -0.6879, -0.4357, 0.9336, -0.2261, -0.2779, 0.8745, -0.1746, -0.4525, 0.772, -0.4806, -0.4159, 0.9522, 0.1442, -0.2693, 0.8769, 0.1759, -0.4474, 0.8745, -0.1746, -0.4525, -0.4759, 0.8382, -0.2664, -0.5475, 0.7233, -0.4208, -0.3041, 0.8578, -0.4144, -0.04726, 0.8949, -0.4437, 0.2679, 0.8643, -0.4256, 0.01829, 0.965, -0.2616, 0.1745, -0.9454, -0.2753, 0.1824, -0.9041, -0.3863, 0.5326, -0.7566, -0.3793, 0.5267, -0.8077, -0.265, -0.4759, 0.8382, -0.2664, 0.01829, 0.965, -0.2616, -0.1948, 0.9009, -0.3879, -0.7851, 0.5662, -0.2511, -0.5535, 0.7464, -0.3694, -0.8582, 0.3478, -0.3777, 0.01829, 0.965, -0.2616, -0.4759, 0.8382, -0.2664, -0.3041, 0.8578, -0.4144, -0.04726, 0.8949, -0.4437, -0.2131, -0.9411, -0.2627, -0.2158, -0.9013, -0.3756, 0.1824, -0.9041, -0.3863, 0.1745, -0.9454, -0.2753, 0.7785, 0.4967, -0.3837, 0.5105, 0.7755, -0.3714, 0.5247, 0.8052, -0.2763, 0.817, 0.5107, -0.2678, 0.4261, -0.6511, -0.6281, 0.5326, -0.7566, -0.3793, 0.1824, -0.9041, -0.3863, 0.1679, -0.7607, -0.627, -0.6536, 0.4747, -0.5894, -0.8582, 0.3478, -0.3777, -0.5535, 0.7464, -0.3694, -0.471, 0.6538, -0.5922, -0.7851, 0.5662, -0.2511, -0.9335, 0.2169, -0.2857, -0.8012, 0.4108, -0.4351, 0.1679, -0.7607, -0.627, 0.1824, -0.9041, -0.3863, -0.2158, -0.9013, -0.3756, -0.1822, -0.7791, -0.5999, -0.1498, 0.7599, -0.6326, -0.471, 0.6538, -0.5922, -0.1948, 0.9009, -0.3879, 0.9206, 0.1383, -0.3652, 0.8552, -0.3564, -0.3763, 0.7979, -0.1267, -0.5893, 0.7941, 0.1303, -0.5937, -0.4759, 0.8382, -0.2664, -0.7851, 0.5662, -0.2511, -0.5475, 0.7233, -0.4208, -0.6687, -0.6181, -0.4134, -0.7673, -0.1937, -0.6113, -0.7107, -0.3809, -0.5915, -0.9131, -0.1706, -0.3702, -0.8258, 0.1143, -0.5522, -0.7673, -0.1937, -0.6113, -0.8582, 0.3478, -0.3777, -0.6536, 0.4747, -0.5894, -0.8258, 0.1143, -0.5522, -0.7523, -0.2147, -0.6229, -0.9138, -0.367, -0.1742, -0.9772, 0.04563, -0.2072, -0.8019, 0.2179, -0.5563, 0.9522, 0.1442, -0.2693, 0.817, 0.5107, -0.2678, 0.8769, 0.1759, -0.4474, 0.666, -0.4983, -0.5552, 0.7979, -0.1267, -0.5893, 0.8552, -0.3564, -0.3763, 0.4261, -0.6511, -0.6281, 0.666, -0.4983, -0.5552, 0.5326, -0.7566, -0.3793, -0.7107, -0.3809, -0.5915, -0.4018, -0.6932, -0.5983, -0.6687, -0.6181, -0.4134, 0.5197, 0.6258, -0.5817, 0.6912, 0.7088, -0.1409, 0.9786, 0.07685, -0.191, 0.7855, 0.1771, -0.5929, -0.8148, 0.5537, -0.1716, -0.5147, 0.5948, -0.6175, -0.8019, 0.2179, -0.5563, 0.2703, -0.9417, -0.2005, -0.07185, -0.803, -0.5917, 0.432, -0.7068, -0.5602, -0.4384, 0.879, -0.1878, -0.06175, 0.8009, -0.5956, -0.5147, 0.5948, -0.6175, 0.2703, -0.9417, -0.2005, -0.4477, -0.8731, -0.1931, -0.07185, -0.803, -0.5917, -0.06175, 0.8009, -0.5956, 0.5197, 0.6258, -0.5817, 0.2061, 0.2738, -0.9395, -0.07168, 0.3644, -0.9285, -0.4477, -0.8731, -0.1931, -0.9138, -0.367, -0.1742, -0.5842, -0.5734, -0.5744, 0.9786, 0.07685, -0.191, 0.7297, -0.331, -0.5984, 0.7855, 0.1771, -0.5929, 0.7297, -0.331, -0.5984, 0.2214, -0.3068, -0.9257, 0.3646, 0.03356, -0.9305, 0.3646, 0.03356, -0.9305, 0.2061, 0.2738, -0.9395, 0.5197, 0.6258, -0.5817, 0.7855, 0.1771, -0.5929, -0.3619, 0.08983, -0.9279, -0.2095, -0.3277, -0.9213, -0.7523, -0.2147, -0.6229, 0.8007, -0.5671, -0.1933, 0.432, -0.7068, -0.5602, 0.7297, -0.331, -0.5984, 0.2214, -0.3068, -0.9257, 0.7297, -0.331, -0.5984, 0.432, -0.7068, -0.5602, -0.07185, -0.803, -0.5917, -0.5842, -0.5734, -0.5744, -0.2095, -0.3277, -0.9213, -0.07168, 0.3644, -0.9285, -0.5147, 0.5948, -0.6175, -0.06175, 0.8009, -0.5956, -0.8019, 0.2179, -0.5563, -0.5147, 0.5948, -0.6175, -0.3619, 0.08983, -0.9279, 0.07124, 0.9746, -0.2122, -0.4384, 0.879, -0.1878, -0.5218, 0.8529, -0.01517, 0.2367, 0.97, -0.05483, -0.2398, -0.9691, -0.05819, -0.4477, -0.8731, -0.1931, 0.2703, -0.9417, -0.2005, 0.3206, -0.9435, -0.08377, -0.8011, -0.5957, -0.05705, -0.978, 0.2049, -0.03912, -0.9138, -0.367, -0.1742, -0.978, 0.2049, -0.03912, -0.5218, 0.8529, -0.01517, -0.8148, 0.5537, -0.1716, -0.2398, -0.9691, -0.05819, -0.8011, -0.5957, -0.05705, -0.4477, -0.8731, -0.1931, 0.3206, -0.9435, -0.08377, 0.2703, -0.9417, -0.2005, 0.8007, -0.5671, -0.1933, 0.8798, -0.4711, -0.06358, 0.4241, 0.5115, 0.7473, 0.6658, 0.04364, 0.7448, 0.9041, 0.2084, 0.3732, 0.3991, 0.8164, 0.4173, 0.9241, 0.38, -0.04083, 0.8798, -0.4711, -0.06358, 0.9786, 0.07685, -0.191, 0.2367, 0.97, -0.05483, 0.9241, 0.38, -0.04083, 0.6912, 0.7088, -0.1409, -0.6146, 0.6735, -0.4107, 0.1403, 0.9605, -0.2405, -0.1036, 0.7156, -0.6908, -0.1361, 0.721, 0.6795, 0.3991, 0.8164, 0.4173, -0.4914, 0.7891, 0.3684, 0.7905, 0.5063, -0.3447, 0.3991, 0.8164, 0.4173, 0.9041, 0.2084, 0.3732, 0.3681, 0.6521, -0.6627, 0.1403, 0.9605, -0.2405, 0.7905, 0.5063, -0.3447, 0.8714, -0.2765, -0.4052, 0.6895, -0.09966, -0.7174, 0.6816, 0.2709, -0.6797, 0.7905, 0.5063, -0.3447, 0.8714, -0.2765, -0.4052, 0.9041, 0.2084, 0.3732, 0.7728, -0.507, 0.3816, 0.4433, -0.8704, -0.214, -0.237, -0.9096, -0.3413, 0.01844, -0.754, -0.6566, 0.3978, -0.6378, -0.6595, 0.8822, -0.4071, 0.2365, 0.8803, -0.2048, 0.4279, 0.368, -0.3846, 0.8466, 0.3498, -0.8975, 0.2685, 0.7728, -0.507, 0.3816, 0.6658, 0.04364, 0.7448, 0.4564, -0.5678, 0.6851, 0.3978, -0.6378, -0.6595, 0.6895, -0.09966, -0.7174, 0.8714, -0.2765, -0.4052, -0.07098, -0.9244, 0.3748, 0.4564, -0.5678, 0.6851, 0.01625, -0.708, 0.706, -0.7479, -0.5648, 0.3488, -0.8236, -0.3949, -0.4071, -0.237, -0.9096, -0.3413, -0.07098, -0.9244, 0.3748, -0.8236, -0.3949, -0.4071, -0.6146, 0.6735, -0.4107, -0.6775, 0.3212, -0.6617, -0.7408, -0.02628, -0.6712, -0.4128, -0.5856, -0.6976, -0.237, -0.9096, -0.3413, -0.8236, -0.3949, -0.4071, -0.7479, -0.5648, 0.3488, -0.07098, -0.9244, 0.3748, -0.432, -0.5801, 0.6906, -0.8236, -0.3949, -0.4071, -0.7479, -0.5648, 0.3488, -0.9685, 0.1848, 0.1668, -0.9685, 0.1848, 0.1668, -0.7479, -0.5648, 0.3488, -0.7227, -0.1151, 0.6816, -0.19, 0.2729, 0.9431, -0.2009, 0.9795, 0.01516, -0.6744, 0.6034, 0.4256, -0.4783, 0.2011, 0.8549, -0.6146, 0.6735, -0.4107, -0.8236, -0.3949, -0.4071, -0.9685, 0.1848, 0.1668, -0.9685, 0.1848, 0.1668, -0.7227, -0.1151, 0.6816, -0.626, 0.3717, 0.6856, -0.4914, 0.7891, 0.3684, -0.626, 0.3717, 0.6856, -0.1361, 0.721, 0.6795, -0.6146, 0.6735, -0.4107, -0.4914, 0.7891, 0.3684, 0.1403, 0.9605, -0.2405, -0.1036, 0.7156, -0.6908, -0.6775, 0.3212, -0.6617, -0.6146, 0.6735, -0.4107, 0.3991, 0.8164, 0.4173, 0.1403, 0.9605, -0.2405, -0.4914, 0.7891, 0.3684, -0.5532, 0.05917, 0.831, -0.4783, 0.2011, 0.8549, -0.6744, 0.6034, 0.4256, -0.8582, -0.2657, 0.4393, 0.1605, -0.4063, 0.8995, -0.0003265, -0.3784, 0.9256, -0.1577, -0.888, 0.432, 0.3773, -0.8013, 0.4644, -0.8582, -0.2657, 0.4393, -0.3476, -0.156, 0.9246, -0.5532, 0.05917, 0.831, 0.3779, -0.7062, -0.5988, 0.3773, -0.8013, 0.4644, -0.1577, -0.888, 0.432, -0.4171, -0.6803, -0.6026, 0.768, 0.4975, 0.4034, 0.9109, -0.4078, 0.06302, 0.7921, 0.007132, -0.6104, 0.3807, 0.723, -0.5765, -0.5732, -0.8178, 0.05066, -0.0003265, -0.3784, 0.9256, -0.3476, -0.156, 0.9246, -0.8582, -0.2657, 0.4393, -0.1577, -0.888, 0.432, -0.5732, -0.8178, 0.05066, 0.2756, 0.8425, 0.4628, -0.6744, 0.6034, 0.4256, -0.2009, 0.9795, 0.01516, -0.19, 0.2729, 0.9431, 0.1479, 0.3357, 0.9303, -0.2009, 0.9795, 0.01516, 0.9109, -0.4078, 0.06302, 0.3779, -0.7062, -0.5988, 0.7921, 0.007132, -0.6104, -0.8582, -0.2657, 0.4393, -0.7991, 0.003247, -0.6011, -0.4171, -0.6803, -0.6026, -0.416, 0.6867, -0.5962, -0.6744, 0.6034, 0.4256, 0.2756, 0.8425, 0.4628, 0.3807, 0.723, -0.5765, 0.3807, 0.723, -0.5765, 0.001879, 0.138, -0.9904, -0.02142, 0.1294, -0.9914, -0.416, 0.6867, -0.5962, -0.416, 0.6867, -0.5962, -0.7991, 0.003247, -0.6011, -0.6744, 0.6034, 0.4256, 0.9754, -0.007317, 0.2202, 0.4475, 0.3814, 0.8088, 0.1917, 0.0115, 0.9814, 0.2756, 0.8425, 0.4628, 0.1479, 0.3357, 0.9303, 0.4475, 0.3814, 0.8088, 0.7921, 0.007132, -0.6104, 0.0671, 0.04129, -0.9969, 0.07598, 0.06665, -0.9949, 0.3807, 0.723, -0.5765, -0.1181, 0.06933, -0.9906, -0.7991, 0.003247, -0.6011, -0.416, 0.6867, -0.5962, 0.1128, -0.08082, -0.9903, 0.7921, 0.007132, -0.6104, 0.3779, -0.7062, -0.5988, -0.07703, -0.0002578, -0.997, -0.1142, -0.06807, -0.9911, -0.7991, 0.003247, -0.6011, 0.1128, -0.08082, -0.9903, 0.0671, 0.04129, -0.9969, 0.7921, 0.007132, -0.6104, 0.07598, 0.06665, -0.9949, 0.001879, 0.138, -0.9904, 0.3807, 0.723, -0.5765, 0.7775, -0.5534, 0.2987, 0.0146, -0.9359, 0.3521, 0.2299, -0.8098, -0.5398, 0.6194, -0.4729, -0.6267, -0.9551, -0.2811, -0.09414, -0.4686, -0.7339, -0.4917, -0.6672, -0.6073, 0.4313, 0.4099, 0.8547, 0.3185, 0.4475, 0.4512, 0.7721, 0.6666, 0.1628, 0.7275, 0.9619, 0.2088, 0.1765, -0.9551, -0.2811, -0.09414, -0.6672, -0.6073, 0.4313, -0.9229, 0.2237, 0.3133, 0.6951, 0.1449, -0.7041, 0.9619, 0.2088, 0.1765, 0.6194, -0.4729, -0.6267, -0.5783, 0.2186, -0.786, -0.03703, 0.9792, -0.1995, 0.5435, 0.4978, -0.6758, 0.1112, -0.8082, -0.5783, -0.4686, -0.7339, -0.4917, -0.8102, -0.1913, -0.554, 0.9619, 0.2088, 0.1765, 0.6666, 0.1628, 0.7275, 0.628, -0.2314, 0.743, 0.7775, -0.5534, 0.2987, 0.5816, 0.5201, -0.6255, 0.3843, 0.6464, -0.6592, 0.6951, 0.1449, -0.7041, -0.1805, 0.902, -0.3922, -0.5949, 0.5125, -0.6192, -0.5287, 0.7711, 0.3547, 0.4099, 0.8547, 0.3185, -0.1805, 0.902, -0.3922, -0.5287, 0.7711, 0.3547, 0.3843, 0.6464, -0.6592, -0.1805, 0.902, -0.3922, 0.4099, 0.8547, 0.3185, 0.3843, 0.6464, -0.6592, 0.9619, 0.2088, 0.1765, 0.6951, 0.1449, -0.7041, 0.1112, -0.8082, -0.5783, 0.6194, -0.4729, -0.6267, -0.4686, -0.7339, -0.4917, -0.6568, -0.04284, 0.7528, -0.9229, 0.2237, 0.3133, -0.6672, -0.6073, 0.4313, -0.5287, 0.7711, 0.3547, -0.9229, 0.2237, 0.3133, -0.5827, 0.2434, 0.7754, -0.3387, 0.5903, 0.7327, -0.3665, 0.7622, -0.5335, -0.8102, -0.1913, -0.554, -0.6285, -0.01209, -0.7777, 0.628, -0.2314, 0.743, 0.3419, -0.5514, 0.7609, 0.7775, -0.5534, 0.2987, -0.5287, 0.7711, 0.3547, -0.3387, 0.5903, 0.7327, -0.04202, 0.6804, 0.7316, 0.4099, 0.8547, 0.3185, -0.3665, 0.7622, -0.5335, -0.5949, 0.5125, -0.6192, 0.3843, 0.6464, -0.6592, 0.7413, -0.3915, -0.5452, 0.6951, 0.1449, -0.7041, 0.6194, -0.4729, -0.6267, 0.7413, -0.3915, -0.5452, 0.5816, 0.5201, -0.6255, 0.6951, 0.1449, -0.7041, -0.9229, 0.2237, 0.3133, -0.5949, 0.5125, -0.6192, -0.9551, -0.2811, -0.09414, -0.04202, 0.6804, 0.7316, 0.4475, 0.4512, 0.7721, 0.4099, 0.8547, 0.3185, -0.4686, -0.7339, -0.4917, 0.2299, -0.8098, -0.5398, 0.0146, -0.9359, 0.3521, 0.9619, 0.2088, 0.1765, 0.7775, -0.5534, 0.2987, 0.6194, -0.4729, -0.6267, -0.03703, 0.9792, -0.1995, -0.9628, 0.2512, -0.09969, -0.3665, 0.7622, -0.5335, 0.7413, -0.3915, -0.5452, 0.955, -0.2909, -0.0586, 0.5816, 0.5201, -0.6255, 0.1112, -0.8082, -0.5783, -0.6577, -0.7515, 0.05137, -0.2329, -0.6774, -0.6978, 0.7413, -0.3915, -0.5452, 0.1112, -0.8082, -0.5783, 0.955, -0.2909, -0.0586, -0.03703, 0.9792, -0.1995, -0.5783, 0.2186, -0.786, -0.9628, 0.2512, -0.09969, 0.08672, 0.5783, -0.8112, 0.06141, -0.9951, -0.0773, -0.02174, 0.1344, -0.9907, 0.06141, -0.9951, -0.0773, 0.07534, 0.3836, 0.9204, -0.02486, -0.1136, 0.9932, 0.07534, 0.3836, 0.9204, 0.08672, 0.5783, -0.8112, -0.03577, 0.9889, 0.144])] * 3)])

# ---- objects
ob_lamp2_001 = bpy.data.objects.new('lamp2.001', me_cylinder_008)

# ---- transforms, parenting, visibility, modifiers, constraints
ob_lamp2_001.location = (0.0, -0.03058, 0.0)
ob_lamp2_001.rotation_euler = (0.0, 0.0, -1.629e-07)
ob_lamp2_001.color = (0.8, 0.8, 0.8, 1.0)

# ---- collection membership
col_collection.objects.link(ob_lamp2_001)

# ---- scene / render settings (as saved in the file)
scene.frame_start = 1; scene.frame_end = 250; scene.frame_set(1)
scene.render.engine = 'CYCLES'
scene.cycles.bake_type = 'DIFFUSE'
bpy.context.view_layer.update()

# ---- added for rendering (the .blend has no active camera and no usable light): camera, sun
cam_auto = bpy.data.cameras.new('AutoCamera')
cam_auto.lens = 50.0
cam_auto.sensor_width = 36.0
cam_auto.clip_end = 1000.0
ob_auto_camera = bpy.data.objects.new('AutoCamera', cam_auto)
scene.collection.objects.link(ob_auto_camera)
ob_auto_camera.location = (4.09064, -3.74337, 2.95562)
ob_auto_camera.rotation_euler = (1.09748, -7.21219e-08, 0.694738)
scene.camera = ob_auto_camera
light_auto_sun = bpy.data.lights.new('AutoSun', 'SUN')
light_auto_sun.energy = 3.0
light_auto_sun.angle = 0.0523599
ob_auto_sun = bpy.data.objects.new('AutoSun', light_auto_sun)
scene.collection.objects.link(ob_auto_sun)
ob_auto_sun.rotation_euler = (0.872665, 0.174533, 0.523599)
bpy.context.view_layer.update()
